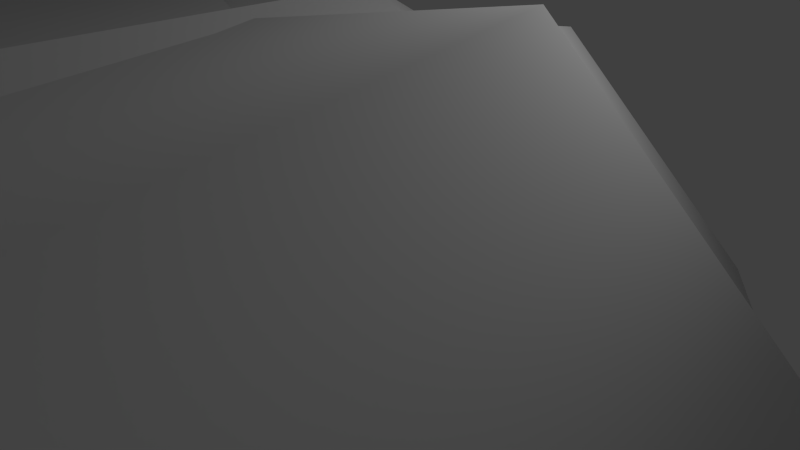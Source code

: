 # Source: bodyparts.blend  (saved by Blender 2.55.0; exported with 4.5.12 LTS)
import bpy
from mathutils import Matrix  # noqa: F401  (used for matrix-valued properties, if any)

bpy.ops.wm.read_factory_settings(use_empty=True)
scene = bpy.context.scene
scene.name = 'Scene'

# ---- collections
col_collection_1 = bpy.data.collections.new('Collection 1'); scene.collection.children.link(col_collection_1)

# ---- materials (node trees are filled in below, after node groups)
mat_none_texture_armor_pn = bpy.data.materials.new('None_texture_armor.pn')
mat_none_texture_armor_pn.alpha_threshold = 0.0
mat_none_texture_armor_pn.use_transparent_shadow = False
mat_none_texture_armor_pn.roughness = 0.5
mat_none_texture_armor_pn.line_color = (0.0, 0.0, 0.0, 1.0)
mat_skin_maleskin_png_004 = bpy.data.materials.new('Skin_maleSkin.png.004')
mat_skin_maleskin_png_004.alpha_threshold = 0.0
mat_skin_maleskin_png_004.use_transparent_shadow = False
mat_skin_maleskin_png_004.roughness = 0.5
mat_skin_maleskin_png_004.line_color = (0.0, 0.0, 0.0, 1.0)
mat_skin_maleskin_png_003 = bpy.data.materials.new('Skin_maleSkin.png.003')
mat_skin_maleskin_png_003.alpha_threshold = 0.0
mat_skin_maleskin_png_003.use_transparent_shadow = False
mat_skin_maleskin_png_003.roughness = 0.5
mat_skin_maleskin_png_003.line_color = (0.0, 0.0, 0.0, 1.0)
mat_none_maleskin_png_008 = bpy.data.materials.new('None_maleSkin.png.008')
mat_none_maleskin_png_008.alpha_threshold = 0.0
mat_none_maleskin_png_008.use_transparent_shadow = False
mat_none_maleskin_png_008.roughness = 0.5
mat_none_maleskin_png_008.line_color = (0.0, 0.0, 0.0, 1.0)
mat_none_maleskin_png_007 = bpy.data.materials.new('None_maleSkin.png.007')
mat_none_maleskin_png_007.alpha_threshold = 0.0
mat_none_maleskin_png_007.use_transparent_shadow = False
mat_none_maleskin_png_007.roughness = 0.5
mat_none_maleskin_png_007.line_color = (0.0, 0.0, 0.0, 1.0)
mat_none_maleskin_png_006 = bpy.data.materials.new('None_maleSkin.png.006')
mat_none_maleskin_png_006.alpha_threshold = 0.0
mat_none_maleskin_png_006.use_transparent_shadow = False
mat_none_maleskin_png_006.roughness = 0.5
mat_none_maleskin_png_006.line_color = (0.0, 0.0, 0.0, 1.0)
mat_none_maleskin_png_005 = bpy.data.materials.new('None_maleSkin.png.005')
mat_none_maleskin_png_005.alpha_threshold = 0.0
mat_none_maleskin_png_005.use_transparent_shadow = False
mat_none_maleskin_png_005.roughness = 0.5
mat_none_maleskin_png_005.line_color = (0.0, 0.0, 0.0, 1.0)
mat_none_maleskin_png_004 = bpy.data.materials.new('None_maleSkin.png.004')
mat_none_maleskin_png_004.alpha_threshold = 0.0
mat_none_maleskin_png_004.use_transparent_shadow = False
mat_none_maleskin_png_004.roughness = 0.5
mat_none_maleskin_png_004.line_color = (0.0, 0.0, 0.0, 1.0)
mat_none_maleskin_png_003 = bpy.data.materials.new('None_maleSkin.png.003')
mat_none_maleskin_png_003.alpha_threshold = 0.0
mat_none_maleskin_png_003.use_transparent_shadow = False
mat_none_maleskin_png_003.roughness = 0.5
mat_none_maleskin_png_003.line_color = (0.0, 0.0, 0.0, 1.0)
mat_none_maleskin_png_002 = bpy.data.materials.new('None_maleSkin.png.002')
mat_none_maleskin_png_002.alpha_threshold = 0.0
mat_none_maleskin_png_002.use_transparent_shadow = False
mat_none_maleskin_png_002.roughness = 0.5
mat_none_maleskin_png_002.line_color = (0.0, 0.0, 0.0, 1.0)
mat_none_maleskin_png_010 = bpy.data.materials.new('None_maleSkin.png.010')
mat_none_maleskin_png_010.alpha_threshold = 0.0
mat_none_maleskin_png_010.use_transparent_shadow = False
mat_none_maleskin_png_010.roughness = 0.5
mat_none_maleskin_png_010.line_color = (0.0, 0.0, 0.0, 1.0)

# ---- material node trees

# ---- world
world_world = bpy.data.worlds.new('World'); scene.world = world_world
world_world.color = (0.05088, 0.05088, 0.05088)
world_world.use_sun_shadow = False
world_world.sun_shadow_jitter_overblur = 0.0
world_world.cycles.sampling_method = 'MANUAL'
world_world.cycles.sample_map_resolution = 256

# ---- cameras
cam_camera = bpy.data.cameras.new('Camera')
cam_camera.clip_end = 100.0
cam_camera.lens = 35.0
cam_camera.ortho_scale = 7.314
cam_camera.dof.focus_distance = 0.0
cam_camera.dof.aperture_fstop = 128.0

# ---- lights
light_lamp = bpy.data.lights.new('Lamp', 'POINT')
light_lamp.transmission_factor = 0.0
light_lamp.cutoff_distance = 30.0
light_lamp.energy = 100.0
light_lamp.shadow_buffer_clip_start = 1.001
light_lamp.shadow_soft_size = 1.0
light_lamp.shadow_maximum_resolution = 0.006
light_lamp.use_absolute_resolution = True
light_lamp.cycles.use_multiple_importance_sampling = False

# ---- meshes
me_mesh_011_torso_001 = bpy.data.meshes.new('Mesh.011_Torso.001')
me_mesh_011_torso_001.from_pydata([(7.539, -14.81, -2.327), (5.401, -11.55, -6.843), (5.077, -10.21, -6.406), (-5.077, -10.21, -6.406), (-5.401, -11.55, -6.843), (-7.539, -14.81, -2.327), (7.155, -20.07, -1.399), (2.754, -21.32, -1.849), (5.42, -18.47, -3.477), (-5.42, -18.47, -3.477), (-2.754, -21.32, -1.849), (-7.155, -20.07, -1.399), (4.314, -20.71, 2.871), (8.461, -19.37, 2.45), (8.719, -15.8, 4.487), (-8.719, -15.8, 4.487), (-8.461, -19.37, 2.45), (-4.314, -20.71, 2.871), (8.318, -17.69, -2.33), (10.04, -19.34, -0.6102), (-10.04, -19.34, -0.6102), (-8.318, -17.69, -2.33), (0.0, -17.64, 4.617), (3.866, -8.611, 3.166), (-3.866, -8.611, 3.166), (0.0, -8.602, 3.202), (9.434, -14.05, -1.414), (-9.434, -14.05, -1.414), (0.0, -22.88, 1.083), (4.651, -8.249, -6.207), (6.699, -5.011, -1.012), (-6.699, -5.011, -1.012), (-4.651, -8.249, -6.207), (0.0, -16.6, -5.397), (0.0, -19.62, -3.764), (0.0, -10.99, -7.239), (0.0, -10.24, -7.032), (0.0, -8.532, -6.59), (3.699, 1.024, -3.032), (-3.699, 1.024, -3.032), (0.0, 1.389, -4.634), (6.725, 0.3036, -0.2316), (-6.725, 0.3036, -0.2316), (3.295, -0.8659, 4.034), (-3.295, -0.8659, 4.034), (0.0, -1.873, 3.59), (-11.04, -17.02, 0.6432), (11.04, -17.02, 0.6432), (6.16, -12.87, 0.005768), (7.533, -11.99, 0.2236), (-7.533, -11.99, 0.2236), (-6.16, -12.87, 0.005769)], [], [(0, 1, 2), (3, 4, 5), (6, 7, 8), (9, 10, 11), (0, 8, 1), (4, 9, 5), (12, 13, 14), (15, 16, 17), (18, 19, 6), (11, 20, 21), (22, 14, 23), (24, 15, 22), (23, 25, 22), (22, 25, 24), (12, 14, 22), (22, 15, 17), (6, 8, 18), (21, 9, 11), (18, 0, 26), (5, 21, 27), (8, 0, 18), (5, 9, 21), (12, 6, 13), (16, 11, 17), (6, 19, 13), (16, 20, 11), (12, 28, 7), (10, 28, 17), (12, 7, 6), (11, 10, 17), (2, 29, 30), (31, 32, 3), (8, 7, 33), (33, 10, 9), (7, 34, 33), (33, 34, 10), (1, 8, 33), (33, 9, 4), (1, 33, 35), (35, 33, 4), (2, 1, 35), (35, 4, 3), (2, 35, 36), (36, 35, 3), (29, 2, 36), (36, 3, 32), (29, 36, 37), (37, 36, 32), (38, 29, 37), (37, 32, 39), (38, 37, 40), (40, 37, 39), (41, 30, 29), (32, 31, 42), (41, 29, 38), (39, 32, 42), (43, 23, 41), (42, 24, 44), (23, 30, 41), (42, 31, 24), (45, 25, 23), (25, 45, 24), (43, 45, 23), (24, 45, 44), (22, 28, 12), (17, 28, 22), (46, 20, 16), (19, 47, 13), (18, 26, 47), (47, 19, 18), (21, 20, 46), (46, 27, 21), (14, 13, 47), (46, 16, 15), (0, 48, 26), (2, 30, 49), (49, 0, 2), (14, 49, 23), (49, 30, 23), (50, 31, 3), (3, 5, 50), (15, 24, 50), (24, 31, 50), (5, 27, 51), (5, 15, 50), (5, 51, 15), (0, 49, 14), (0, 14, 48)])
me_mesh_011_torso_001.polygons.foreach_set('use_smooth', [True] * 88)
_uv = me_mesh_011_torso_001.uv_layers.new(name='UVTex')
_uv.uv.foreach_set('vector', [0.1848, 0.8052, 0.1659, 0.79, 0.1661, 0.7757, 0.08005, 0.7757, 0.08031, 0.79, 0.0614, 0.8052, 0.1535, 0.8414, 0.1347, 0.8385, 0.1478, 0.8245, 0.09841, 0.8245, 0.1115, 0.8385, 0.0927, 0.8414, 0.1848, 0.8052, 0.1478, 0.8245, 0.1659, 0.79, 0.08031, 0.79, 0.09841, 0.8245, 0.0614, 0.8052, 0.2317, 0.8295, 0.2193, 0.8319, 0.2008, 0.8125, 0.04664, 0.8128, 0.02844, 0.8319, 0.01636, 0.8299, 0.1617, 0.8285, 0.1656, 0.8443, 0.1535, 0.8414, 0.0927, 0.8414, 0.08059, 0.8443, 0.08446, 0.8285, 0.2404, 0.7927, 0.2013, 0.8128, 0.2192, 0.7656, 0.027, 0.7656, 0.04664, 0.8128, 0.005752, 0.7927, 0.2192, 0.7656, 0.2402, 0.7609, 0.2404, 0.7927, 0.005752, 0.7927, 0.005974, 0.7609, 0.027, 0.7656, 0.2316, 0.8299, 0.2013, 0.8128, 0.2404, 0.7927, 0.005752, 0.7927, 0.04664, 0.8128, 0.01636, 0.8299, 0.1535, 0.8414, 0.1478, 0.8245, 0.1617, 0.8285, 0.08446, 0.8285, 0.09841, 0.8245, 0.0927, 0.8414, 0.1617, 0.8285, 0.1848, 0.8052, 0.1797, 0.8194, 0.0614, 0.8052, 0.08446, 0.8285, 0.06648, 0.8194, 0.1478, 0.8245, 0.1848, 0.8052, 0.1617, 0.8285, 0.0614, 0.8052, 0.09841, 0.8245, 0.08446, 0.8285, 0.2317, 0.8295, 0.2227, 0.8414, 0.2193, 0.8319, 0.02844, 0.8319, 0.02361, 0.8414, 0.01636, 0.8299, 0.2227, 0.8414, 0.2118, 0.8443, 0.2193, 0.8319, 0.02844, 0.8319, 0.0342, 0.8443, 0.02361, 0.8414, 0.2317, 0.8295, 0.2403, 0.8321, 0.2337, 0.8385, 0.01282, 0.8385, 0.006478, 0.8322, 0.01636, 0.8299, 0.2317, 0.8295, 0.2337, 0.8385, 0.2227, 0.8414, 0.02361, 0.8414, 0.01282, 0.8385, 0.01636, 0.8299, 0.1661, 0.7757, 0.1645, 0.7553, 0.1904, 0.7537, 0.05493, 0.7534, 0.08167, 0.7553, 0.08005, 0.7757, 0.1478, 0.8245, 0.1347, 0.8385, 0.1231, 0.8097, 0.1231, 0.8097, 0.1115, 0.8385, 0.09841, 0.8245, 0.1347, 0.8385, 0.1231, 0.8287, 0.1231, 0.8097, 0.1231, 0.8097, 0.1231, 0.8287, 0.1115, 0.8385, 0.1659, 0.79, 0.1478, 0.8245, 0.1231, 0.8097, 0.1231, 0.8097, 0.09841, 0.8245, 0.08031, 0.79, 0.1659, 0.79, 0.1231, 0.8097, 0.1231, 0.7828, 0.1231, 0.7828, 0.1231, 0.8097, 0.08031, 0.79, 0.1661, 0.7757, 0.1659, 0.79, 0.1231, 0.7828, 0.1231, 0.7828, 0.08031, 0.79, 0.08005, 0.7757, 0.1661, 0.7757, 0.1231, 0.7828, 0.1231, 0.7752, 0.1231, 0.7752, 0.1231, 0.7828, 0.08005, 0.7757, 0.1645, 0.7553, 0.1661, 0.7757, 0.1231, 0.7752, 0.1231, 0.7752, 0.08005, 0.7757, 0.08167, 0.7553, 0.1645, 0.7553, 0.1231, 0.7752, 0.1231, 0.7576, 0.1231, 0.7576, 0.1231, 0.7752, 0.08167, 0.7553, 0.1508, 0.7075, 0.1645, 0.7553, 0.1231, 0.7576, 0.1231, 0.7576, 0.08167, 0.7553, 0.0954, 0.7075, 0.1508, 0.7075, 0.1231, 0.7576, 0.1231, 0.7075, 0.1231, 0.7075, 0.1231, 0.7576, 0.0954, 0.7075, 0.1904, 0.7075, 0.1904, 0.7537, 0.1645, 0.7553, 0.08167, 0.7553, 0.05493, 0.7534, 0.05493, 0.7072, 0.1904, 0.7075, 0.1645, 0.7553, 0.1508, 0.7075, 0.0954, 0.7075, 0.08167, 0.7553, 0.05493, 0.7072, 0.2147, 0.7075, 0.2192, 0.7656, 0.1904, 0.7075, 0.05493, 0.7072, 0.027, 0.7656, 0.03148, 0.7075, 0.2192, 0.7656, 0.1904, 0.7537, 0.1904, 0.7075, 0.05493, 0.7072, 0.05493, 0.7534, 0.027, 0.7656, 0.2399, 0.7075, 0.2402, 0.7609, 0.2192, 0.7656, 0.005974, 0.7609, 0.00625, 0.7075, 0.027, 0.7656, 0.2147, 0.7075, 0.2399, 0.7075, 0.2192, 0.7656, 0.027, 0.7656, 0.00625, 0.7075, 0.03148, 0.7075, 0.2404, 0.7927, 0.2397, 0.8322, 0.2316, 0.8299, 0.01636, 0.8299, 0.006478, 0.8322, 0.005752, 0.7927, 0.04391, 0.8309, 0.0342, 0.8443, 0.02844, 0.8319, 0.2118, 0.8443, 0.2018, 0.8309, 0.2193, 0.8319, 0.1617, 0.8285, 0.1797, 0.8194, 0.1779, 0.8309, 0.1779, 0.8309, 0.1656, 0.8443, 0.1617, 0.8285, 0.08446, 0.8285, 0.08059, 0.8443, 0.0683, 0.8309, 0.0683, 0.8309, 0.06648, 0.8194, 0.08446, 0.8285, 0.2008, 0.8125, 0.2193, 0.8319, 0.2018, 0.8309, 0.04391, 0.8309, 0.02844, 0.8319, 0.04664, 0.8128, 0.1848, 0.8052, 0.1918, 0.8209, 0.1797, 0.8194, 0.1661, 0.7757, 0.1904, 0.7537, 0.1904, 0.7771, 0.1904, 0.7771, 0.1848, 0.8052, 0.1661, 0.7757, 0.2013, 0.8128, 0.1904, 0.7771, 0.2192, 0.7656, 0.1904, 0.7771, 0.1904, 0.7537, 0.2192, 0.7656, 0.05493, 0.7768, 0.05493, 0.7534, 0.08005, 0.7757, 0.08005, 0.7757, 0.0614, 0.8052, 0.05493, 0.7768, 0.04664, 0.8128, 0.027, 0.7656, 0.05493, 0.7768, 0.027, 0.7656, 0.05493, 0.7534, 0.05493, 0.7768, 0.0614, 0.8052, 0.06648, 0.8194, 0.05622, 0.8209, 0.0614, 0.8052, 0.04664, 0.8128, 0.05493, 0.7768, 0.0614, 0.8052, 0.05622, 0.8209, 0.04664, 0.8128, 0.1848, 0.8052, 0.1904, 0.7771, 0.2013, 0.8128, 0.1848, 0.8052, 0.2013, 0.8128, 0.1918, 0.8209])
me_mesh_011_torso_001.materials.append(mat_none_texture_armor_pn)
me_mesh_011_torso_001.use_remesh_preserve_volume = False
me_mesh_011_torso_001.use_remesh_preserve_attributes = False
me_mesh_011_torso_001.use_mirror_vertex_groups = False
me_mesh_011_torso_001.update()
me_male_hair = bpy.data.meshes.new('male_hair')
me_male_hair.from_pydata([(-2.198, -11.68, -6.505), (-2.645, -11.47, -4.994), (-3.556, -9.445, -4.612), (3.3, -9.445, -4.612), (2.389, -11.47, -4.994), (1.943, -11.68, -6.505), (-3.652, -6.931, -2.277), (-3.514, -8.412, -0.1188), (-2.693, -3.968, -0.7404), (2.438, -3.968, -0.7404), (3.258, -8.412, -0.1188), (3.397, -6.931, -2.277), (-3.2, -4.575, -2.126), (2.945, -4.575, -2.126), (-3.846, -9.07, -2.516), (3.59, -9.07, -2.516), (-3.574, -7.316, -3.243), (3.319, -7.316, -3.243), (-0.1276, -11.09, -7.735), (-0.1276, -12.92, -6.931), (-1.793, -9.572, -6.466), (-0.1276, -9.572, -7.118), (1.537, -9.572, -6.466), (-3.357, -7.34, -4.349), (3.102, -7.34, -4.349), (-3.382, -5.538, -3.373), (3.126, -5.538, -3.373), (-3.215, -5.578, -4.329), (2.96, -5.578, -4.329), (-2.085, -7.936, 1.683), (-0.1276, -6.952, 2.256), (-1.65, -3.882, 0.3039), (1.394, -3.882, 0.3039), (1.83, -7.936, 1.683), (-0.1276, -3.87, 1.438), (-0.1276, -10.32, 1.994), (-2.351, -9.897, 1.512), (2.095, -9.897, 1.512), (-0.1276, -12.15, -5.175), (-0.1276, -12.43, -2.661), (-3.021, -11.29, -2.638), (2.765, -11.29, -2.638), (-2.735, -7.928, -6.045), (-2.587, -9.115, -6.005), (2.332, -9.115, -6.005), (2.48, -7.928, -6.045), (-2.878, -11.06, -0.5312), (2.623, -11.06, -0.5312), (-0.1276, -12.18, -0.1401)], [], [(0, 1, 2), (3, 4, 5), (6, 7, 8), (9, 10, 11), (12, 6, 8), (9, 11, 13), (6, 14, 7), (10, 15, 11), (14, 6, 16), (17, 11, 15), (19, 0, 18), (5, 19, 18), (20, 21, 18), (18, 21, 22), (18, 0, 20), (22, 5, 18), (14, 16, 2), (3, 17, 15), (16, 23, 2), (3, 24, 17), (23, 16, 25), (26, 17, 24), (23, 25, 27), (28, 26, 24), (29, 30, 31), (32, 30, 33), (30, 34, 31), (34, 30, 32), (35, 30, 29), (33, 30, 35), (35, 29, 36), (37, 33, 35), (38, 39, 40), (41, 39, 38), (38, 40, 1), (4, 41, 38), (0, 18, 38), (38, 18, 5), (0, 38, 1), (4, 38, 5), (8, 7, 29), (33, 10, 9), (8, 29, 31), (32, 33, 9), (42, 43, 2), (3, 44, 45), (42, 2, 23), (24, 3, 45), (40, 39, 46), (47, 39, 41), (39, 48, 46), (47, 48, 39), (46, 48, 36), (37, 48, 47), (48, 35, 36), (37, 35, 48), (7, 46, 36), (37, 47, 10), (7, 36, 29), (33, 37, 10), (14, 40, 46), (47, 41, 15), (14, 46, 7), (10, 47, 15), (2, 1, 40), (41, 4, 3), (2, 40, 14), (15, 41, 3), (20, 0, 43), (5, 22, 44), (0, 2, 43), (44, 3, 5)])
me_male_hair.polygons.foreach_set('use_smooth', [True] * 72)
_uv = me_male_hair.uv_layers.new(name='UVTex')
_uv.uv.foreach_set('vector', [0.8571, 0.3829, 0.761, 0.3664, 0.7353, 0.2602, 0.7353, 0.7465, 0.761, 0.6402, 0.8571, 0.6237, 0.5915, 0.1376, 0.4538, 0.2061, 0.3942, 0.01081, 0.3942, 0.9959, 0.4538, 0.8006, 0.5915, 0.8691, 0.5822, 0.02267, 0.5915, 0.1376, 0.3942, 0.01081, 0.3942, 0.9959, 0.5915, 0.8691, 0.5822, 0.984, 0.5915, 0.1376, 0.6062, 0.2419, 0.4538, 0.2061, 0.4538, 0.8006, 0.6062, 0.7648, 0.5915, 0.8691, 0.6062, 0.2419, 0.5915, 0.1376, 0.651, 0.1564, 0.651, 0.8503, 0.5915, 0.8691, 0.6062, 0.7648, 0.9793, 0.4288, 0.8571, 0.3829, 0.9792, 0.3404, 0.8571, 0.6237, 0.9793, 0.5779, 0.9792, 0.6663, 0.8776, 0.2668, 0.9792, 0.2846, 0.9792, 0.3404, 0.9792, 0.6663, 0.9792, 0.7221, 0.8776, 0.7399, 0.9792, 0.3404, 0.8571, 0.3829, 0.8776, 0.2668, 0.8776, 0.7399, 0.8571, 0.6237, 0.9792, 0.6663, 0.6062, 0.2419, 0.651, 0.1564, 0.7353, 0.2602, 0.7353, 0.7465, 0.651, 0.8503, 0.6062, 0.7648, 0.651, 0.1564, 0.719, 0.1575, 0.7353, 0.2602, 0.7353, 0.7465, 0.719, 0.8491, 0.651, 0.8503, 0.719, 0.1575, 0.651, 0.1564, 0.6589, 0.06965, 0.6589, 0.937, 0.651, 0.8503, 0.719, 0.8491, 0.719, 0.1575, 0.6589, 0.06965, 0.7178, 0.07158, 0.7178, 0.9351, 0.6589, 0.937, 0.719, 0.8491, 0.2871, 0.241, 0.1142, 0.2577, 0.1959, 0.07096, 0.1959, 0.9357, 0.1142, 0.749, 0.2871, 0.7657, 0.1142, 0.2577, 0.03087, 0.1347, 0.1959, 0.07096, 0.03087, 0.872, 0.1142, 0.749, 0.1959, 0.9357, 0.2054, 0.3923, 0.1142, 0.2577, 0.2871, 0.241, 0.2871, 0.7657, 0.1142, 0.749, 0.2054, 0.6144, 0.2054, 0.3923, 0.2871, 0.241, 0.3379, 0.3407, 0.3379, 0.666, 0.2871, 0.7657, 0.2054, 0.6144, 0.775, 0.5033, 0.6109, 0.5033, 0.6115, 0.3522, 0.6115, 0.6545, 0.6109, 0.5033, 0.775, 0.5033, 0.775, 0.5033, 0.6115, 0.3522, 0.761, 0.3664, 0.761, 0.6402, 0.6115, 0.6545, 0.775, 0.5033, 0.8571, 0.3829, 0.9422, 0.5033, 0.775, 0.5033, 0.775, 0.5033, 0.9422, 0.5033, 0.8571, 0.6237, 0.8571, 0.3829, 0.775, 0.5033, 0.761, 0.3664, 0.761, 0.6402, 0.775, 0.5033, 0.8571, 0.6237, 0.3942, 0.01081, 0.4538, 0.2061, 0.2871, 0.241, 0.2871, 0.7657, 0.4538, 0.8006, 0.3942, 0.9959, 0.3942, 0.01081, 0.2871, 0.241, 0.1959, 0.07096, 0.1959, 0.9357, 0.2871, 0.7657, 0.3942, 0.9959, 0.8235, 0.1862, 0.825, 0.2444, 0.7353, 0.2602, 0.7353, 0.7465, 0.825, 0.7623, 0.8235, 0.8205, 0.8235, 0.1862, 0.7353, 0.2602, 0.719, 0.1575, 0.719, 0.8491, 0.7353, 0.7465, 0.8235, 0.8205, 0.6115, 0.3522, 0.6109, 0.5033, 0.4779, 0.3502, 0.4779, 0.6565, 0.6109, 0.5033, 0.6115, 0.6545, 0.6109, 0.5033, 0.3768, 0.5033, 0.4779, 0.3502, 0.4779, 0.6565, 0.3768, 0.5033, 0.6109, 0.5033, 0.4779, 0.3502, 0.3768, 0.5033, 0.3379, 0.3407, 0.3379, 0.666, 0.3768, 0.5033, 0.4779, 0.6565, 0.3768, 0.5033, 0.2054, 0.3923, 0.3379, 0.3407, 0.3379, 0.666, 0.2054, 0.6144, 0.3768, 0.5033, 0.4538, 0.2061, 0.4779, 0.3502, 0.3379, 0.3407, 0.3379, 0.666, 0.4779, 0.6565, 0.4538, 0.8006, 0.4538, 0.2061, 0.3379, 0.3407, 0.2871, 0.241, 0.2871, 0.7657, 0.3379, 0.666, 0.4538, 0.8006, 0.6062, 0.2419, 0.6115, 0.3522, 0.4779, 0.3502, 0.4779, 0.6565, 0.6115, 0.6545, 0.6062, 0.7648, 0.6062, 0.2419, 0.4779, 0.3502, 0.4538, 0.2061, 0.4538, 0.8006, 0.4779, 0.6565, 0.6062, 0.7648, 0.7353, 0.2602, 0.761, 0.3664, 0.6115, 0.3522, 0.6115, 0.6545, 0.761, 0.6402, 0.7353, 0.7465, 0.7353, 0.2602, 0.6115, 0.3522, 0.6062, 0.2419, 0.6062, 0.7648, 0.6115, 0.6545, 0.7353, 0.7465, 0.8776, 0.2668, 0.8571, 0.3829, 0.825, 0.2444, 0.8571, 0.6237, 0.8776, 0.7399, 0.825, 0.7623, 0.8571, 0.3829, 0.7353, 0.2602, 0.825, 0.2444, 0.825, 0.7623, 0.7353, 0.7465, 0.8571, 0.6237])
me_male_hair.use_remesh_preserve_volume = False
me_male_hair.use_remesh_preserve_attributes = False
me_male_hair.use_mirror_vertex_groups = False
me_male_hair.update()
me_mesh_head = bpy.data.meshes.new('Mesh_Head')
me_mesh_head.from_pydata([(-0.08954, -9.938, -7.123), (2.407, -10.55, -4.386), (-0.08954, -11.58, -4.172), (-2.586, -10.55, -4.386), (1.88, -11.19, -1.454), (-2.059, -11.19, -1.454), (-0.08954, -11.49, -0.2657), (-0.08954, -6.308, -7.786), (-0.08954, -4.719, -8.732), (0.8825, -4.722, -7.582), (-1.062, -4.722, -7.582), (-0.08954, -4.185, -7.483), (-0.08954, -1.453, -4.244), (0.8161, -0.8987, -6.695), (-0.08954, -0.834, -6.908), (-0.9952, -0.8987, -6.695), (2.272, -9.384, -6.071), (3.341, -8.782, -2.255), (-3.52, -8.782, -2.255), (-2.451, -9.384, -6.071), (-0.08954, -6.989, -7.959), (2.6, -5.326, -6.64), (-2.779, -5.326, -6.64), (2.701, -6.311, -6.117), (-2.88, -6.311, -6.117), (2.414, -0.5518, -1.278), (-0.08954, -1.352, 1.649), (-0.08954, -4.599, 1.052), (-2.593, -0.5518, -1.278), (2.329, -3.27, -1.871), (-2.508, -3.27, -1.871), (-0.08954, 0.6219, -3.338), (2.176, -6.923, -7.139), (-2.355, -6.923, -7.139), (3.426, -6.282, -2.503), (-3.605, -6.282, -2.503), (-0.08954, -7.028, 1.961), (-0.08954, -9.345, 1.742), (4.022, -7.256, -1.605), (2.559, -5.948, -2.718), (3.34, -7.034, -3.428), (-3.519, -7.034, -3.428), (-2.738, -5.948, -2.718), (-4.201, -7.256, -1.605), (3.079, -4.568, -3.478), (-3.258, -4.568, -3.478), (3.479, -4.312, -2.304), (-3.658, -4.312, -2.304), (2.511, -6.347, 0.02647), (-2.69, -6.347, 0.02647), (2.468, -9.064, 0.5987), (-2.647, -9.064, 0.5987), (-2.513, -2.424, -3.792), (2.334, -2.424, -3.792), (-0.08954, 2.029, -1.061)], [], [(0, 1, 2), (3, 0, 2), (1, 4, 2), (2, 5, 3), (4, 6, 2), (2, 6, 5), (7, 8, 9), (10, 8, 7), (9, 8, 11), (11, 8, 10), (12, 13, 14), (14, 15, 12), (11, 14, 9), (10, 14, 11), (14, 13, 9), (10, 15, 14), (16, 17, 1), (3, 18, 19), (17, 4, 1), (3, 5, 18), (16, 0, 20), (0, 19, 20), (9, 21, 7), (7, 22, 10), (21, 23, 7), (7, 24, 22), (25, 26, 27), (27, 26, 28), (25, 27, 29), (30, 27, 28), (31, 25, 29), (30, 28, 31), (31, 29, 12), (12, 30, 31), (16, 32, 23), (24, 33, 19), (32, 7, 23), (24, 7, 33), (7, 32, 20), (20, 33, 7), (32, 16, 20), (20, 19, 33), (34, 23, 21), (22, 24, 35), (29, 27, 36), (36, 27, 30), (37, 6, 4), (5, 6, 37), (23, 34, 17), (18, 35, 24), (17, 16, 23), (24, 19, 18), (0, 16, 1), (19, 0, 3), (38, 39, 40), (41, 42, 43), (40, 39, 44), (45, 42, 41), (44, 39, 46), (47, 42, 45), (46, 39, 38), (43, 42, 47), (36, 48, 29), (30, 49, 36), (48, 34, 29), (30, 35, 49), (17, 50, 4), (5, 51, 18), (50, 37, 4), (5, 37, 51), (37, 50, 48), (49, 51, 37), (37, 48, 36), (36, 49, 37), (34, 48, 17), (18, 49, 35), (48, 50, 17), (18, 51, 49), (40, 46, 38), (43, 47, 41), (40, 44, 46), (47, 45, 41), (15, 52, 12), (52, 30, 12), (29, 53, 12), (53, 13, 12), (34, 21, 53), (53, 29, 34), (35, 30, 52), (52, 22, 35), (13, 53, 21), (21, 9, 13), (22, 52, 15), (15, 10, 22), (31, 28, 54), (26, 25, 54), (25, 31, 54), (28, 26, 54)])
me_mesh_head.polygons.foreach_set('use_smooth', [True] * 98)
_uv = me_mesh_head.uv_layers.new(name='UVTex')
_uv.uv.foreach_set('vector', [0.5008, 0.5024, 0.4814, 0.3859, 0.5223, 0.35, 0.4814, 0.6189, 0.5008, 0.5024, 0.5223, 0.6548, 0.4814, 0.3859, 0.484, 0.307, 0.5223, 0.35, 0.5223, 0.6548, 0.484, 0.6977, 0.4814, 0.6189, 0.484, 0.307, 0.508, 0.2696, 0.5223, 0.35, 0.5223, 0.6548, 0.508, 0.7352, 0.484, 0.6977, 0.39, 0.5024, 0.3415, 0.5024, 0.3416, 0.4727, 0.3416, 0.532, 0.3415, 0.5024, 0.39, 0.5024, 0.3416, 0.4727, 0.3415, 0.5024, 0.3252, 0.5024, 0.3252, 0.5024, 0.3415, 0.5024, 0.3416, 0.532, 0.1984, 0.4733, 0.2249, 0.4747, 0.2229, 0.5024, 0.2229, 0.5024, 0.2249, 0.53, 0.1984, 0.5315, 0.3252, 0.5024, 0.2229, 0.5024, 0.3416, 0.4727, 0.3416, 0.532, 0.2229, 0.5024, 0.3252, 0.5024, 0.2229, 0.5024, 0.2249, 0.4747, 0.3416, 0.4727, 0.3416, 0.532, 0.2249, 0.53, 0.2229, 0.5024, 0.4839, 0.4303, 0.4311, 0.3238, 0.4814, 0.3859, 0.4814, 0.6189, 0.4311, 0.6809, 0.4839, 0.5744, 0.4311, 0.3238, 0.484, 0.307, 0.4814, 0.3859, 0.4814, 0.6189, 0.484, 0.6977, 0.4311, 0.6809, 0.4839, 0.4303, 0.5008, 0.5024, 0.4108, 0.5024, 0.5008, 0.5024, 0.4839, 0.5744, 0.4108, 0.5024, 0.3416, 0.4727, 0.36, 0.4203, 0.39, 0.5024, 0.39, 0.5024, 0.36, 0.5845, 0.3416, 0.532, 0.36, 0.4203, 0.3901, 0.4172, 0.39, 0.5024, 0.39, 0.5024, 0.3901, 0.5875, 0.36, 0.5845, 0.9148, 0.97, 0.9915, 0.9626, 0.9913, 0.9997, 0.5344, 0.9997, 0.5342, 0.9626, 0.6109, 0.97, 0.9148, 0.97, 0.9913, 0.9997, 0.922, 0.9933, 0.6037, 0.9933, 0.5344, 0.9997, 0.6109, 0.97, 0.7628, 0.944, 0.799, 0.961, 0.7987, 0.9904, 0.727, 0.9904, 0.7267, 0.961, 0.7628, 0.944, 0.7628, 0.944, 0.7987, 0.9904, 0.7629, 0.976, 0.7628, 0.976, 0.727, 0.9904, 0.7628, 0.944, 0.4839, 0.4303, 0.4088, 0.4332, 0.3901, 0.4172, 0.3901, 0.5875, 0.4088, 0.5715, 0.4839, 0.5744, 0.4088, 0.4332, 0.39, 0.5024, 0.3901, 0.4172, 0.3901, 0.5875, 0.39, 0.5024, 0.4088, 0.5715, 0.39, 0.5024, 0.4088, 0.4332, 0.4108, 0.5024, 0.4108, 0.5024, 0.4088, 0.5715, 0.39, 0.5024, 0.4088, 0.4332, 0.4839, 0.4303, 0.4108, 0.5024, 0.4108, 0.5024, 0.4839, 0.5744, 0.4088, 0.5715, 0.3639, 0.318, 0.3901, 0.4172, 0.36, 0.4203, 0.36, 0.5845, 0.3901, 0.5875, 0.3639, 0.6867, 0.2622, 0.329, 0.2877, 0.2155, 0.3542, 0.2003, 0.3542, 0.8045, 0.2877, 0.7893, 0.2622, 0.6757, 0.4474, 0.2129, 0.508, 0.2696, 0.484, 0.307, 0.484, 0.6977, 0.508, 0.7352, 0.4474, 0.7918, 0.3901, 0.4172, 0.3639, 0.318, 0.4311, 0.3238, 0.4311, 0.6809, 0.3639, 0.6867, 0.3901, 0.5875, 0.4311, 0.3238, 0.4839, 0.4303, 0.3901, 0.4172, 0.3901, 0.5875, 0.4839, 0.5744, 0.4311, 0.6809, 0.5008, 0.5024, 0.4839, 0.4303, 0.4814, 0.3859, 0.4839, 0.5744, 0.5008, 0.5024, 0.4814, 0.6189, 0.5122, 0.1736, 0.4071, 0.1864, 0.4318, 0.1638, 0.3625, 0.164, 0.3873, 0.1866, 0.2821, 0.1738, 0.4318, 0.1638, 0.4071, 0.1864, 0.4296, 0.05504, 0.3647, 0.0552, 0.3873, 0.1866, 0.3625, 0.164, 0.4296, 0.05504, 0.5042, 0.01053, 0.4814, 0.04378, 0.313, 0.04394, 0.2901, 0.01067, 0.3647, 0.0552, 0.4814, 0.04378, 0.5042, 0.01053, 0.5122, 0.1736, 0.2821, 0.1738, 0.2901, 0.01067, 0.313, 0.04394, 0.3542, 0.2003, 0.3809, 0.2525, 0.2622, 0.329, 0.2622, 0.6757, 0.3809, 0.7523, 0.3542, 0.8045, 0.3809, 0.2525, 0.3639, 0.318, 0.2622, 0.329, 0.2622, 0.6757, 0.3639, 0.6867, 0.3809, 0.7523, 0.4311, 0.3238, 0.4401, 0.2758, 0.484, 0.307, 0.484, 0.6977, 0.4401, 0.7289, 0.4311, 0.6809, 0.4401, 0.2758, 0.4474, 0.2129, 0.484, 0.307, 0.484, 0.6977, 0.4474, 0.7918, 0.4401, 0.7289, 0.4474, 0.2129, 0.4401, 0.2758, 0.3809, 0.2525, 0.3809, 0.7523, 0.4401, 0.7289, 0.4474, 0.7918, 0.4474, 0.2129, 0.3809, 0.2525, 0.3542, 0.2003, 0.3542, 0.8045, 0.3809, 0.7523, 0.4474, 0.7918, 0.3639, 0.318, 0.3809, 0.2525, 0.4311, 0.3238, 0.4311, 0.6809, 0.3809, 0.7523, 0.3639, 0.6867, 0.3809, 0.2525, 0.4401, 0.2758, 0.4311, 0.3238, 0.4311, 0.6809, 0.4401, 0.7289, 0.3809, 0.7523, 0.4318, 0.1638, 0.4814, 0.04378, 0.5122, 0.1736, 0.2821, 0.1738, 0.313, 0.04394, 0.3625, 0.164, 0.4318, 0.1638, 0.4296, 0.05504, 0.4814, 0.04378, 0.313, 0.04394, 0.3647, 0.0552, 0.3625, 0.164, 0.2249, 0.53, 0.2715, 0.587, 0.1984, 0.5315, 0.2715, 0.587, 0.2622, 0.6757, 0.1984, 0.5315, 0.2622, 0.329, 0.2715, 0.4178, 0.1984, 0.4733, 0.2715, 0.4178, 0.2249, 0.4747, 0.1984, 0.4733, 0.3639, 0.318, 0.36, 0.4203, 0.2715, 0.4178, 0.2715, 0.4178, 0.2622, 0.329, 0.3639, 0.318, 0.3639, 0.6867, 0.2622, 0.6757, 0.2715, 0.587, 0.2715, 0.587, 0.36, 0.5845, 0.3639, 0.6867, 0.2249, 0.4747, 0.2715, 0.4178, 0.36, 0.4203, 0.36, 0.4203, 0.3416, 0.4727, 0.2249, 0.4747, 0.36, 0.5845, 0.2715, 0.587, 0.2249, 0.53, 0.2249, 0.53, 0.3416, 0.532, 0.36, 0.5845, 0.727, 0.9904, 0.7267, 0.961, 0.7628, 0.944, 0.9148, 0.97, 0.9915, 0.9626, 0.9913, 0.9997, 0.7628, 0.944, 0.799, 0.961, 0.7987, 0.9904, 0.5344, 0.9997, 0.5342, 0.9626, 0.6109, 0.97])
me_mesh_head.materials.append(mat_skin_maleskin_png_004)
me_mesh_head.use_remesh_preserve_volume = False
me_mesh_head.use_remesh_preserve_attributes = False
me_mesh_head.use_mirror_vertex_groups = False
me_mesh_head.update()
me_mesh_001_torso = bpy.data.meshes.new('Mesh.001_Torso')
me_mesh_001_torso.from_pydata([(6.854, -14.84, -2.26), (4.91, -11.71, -6.312), (4.615, -10.5, -5.677), (-4.616, -10.5, -5.677), (-4.91, -11.71, -6.312), (-6.854, -14.84, -2.26), (6.504, -19.68, -1.454), (2.504, -21.21, -1.968), (4.928, -18.44, -3.392), (-4.928, -18.44, -3.392), (-2.504, -21.21, -1.968), (-6.504, -19.68, -1.454), (3.922, -20.56, 2.356), (7.692, -19.24, 2.002), (7.926, -15.72, 3.943), (-7.926, -15.72, 3.943), (-7.692, -19.24, 2.002), (-3.922, -20.56, 2.356), (7.562, -17.67, -2.327), (9.124, -19.26, -0.7927), (-9.124, -19.26, -0.7927), (-7.562, -17.67, -2.327), (0.0, -17.53, 4.02), (3.515, -8.586, 2.454), (-3.515, -8.586, 2.454), (0.0, -8.576, 2.488), (8.576, -14.08, -1.408), (-8.576, -14.08, -1.408), (0.0, -22.71, 0.6745), (4.228, -8.462, -5.657), (5.861, -5.223, -0.8391), (-5.861, -5.223, -0.8391), (-4.228, -8.462, -5.657), (0.0, -16.63, -5.104), (0.0, -19.57, -3.68), (0.0, -11.16, -6.661), (0.0, -10.54, -6.249), (0.0, -8.745, -6.013), (3.363, 0.6631, -2.55), (-3.363, 0.6631, -2.55), (0.0, 1.0, -4.005), (6.113, -0.006528, -0.007487), (-6.113, -0.006529, -0.007485), (2.995, -1.098, 3.863), (-2.995, -1.098, 3.863), (0.0, -2.09, 3.434), (-10.59, -16.97, 0.4042), (10.59, -16.97, 0.4041), (5.6, -12.91, -0.08533), (6.848, -12.04, 0.1334), (-6.848, -12.04, 0.1334), (-5.6, -12.91, -0.08532), (-0.2794, -20.97, -1.915), (-9.031, -15.24, 1.069), (-7.72, -14.45, 0.8885), (8.11, -14.89, 0.7223), (2.354, 2.547, -1.165), (4.279, 2.078, 0.6143), (2.097, 1.314, 3.324), (-4.279, 2.078, 0.6143), (-2.354, 2.547, -1.165), (0.0, 2.783, -2.184), (0.0, 0.6198, 3.024), (-2.097, 1.314, 3.324), (-1e-06, 3.145, 1.109)], [], [(0, 1, 2), (3, 4, 5), (6, 7, 8), (9, 10, 11), (0, 8, 1), (4, 9, 5), (12, 13, 14), (15, 16, 17), (18, 19, 6), (11, 20, 21), (22, 14, 23), (24, 15, 22), (23, 25, 22), (22, 25, 24), (12, 14, 22), (22, 15, 17), (6, 8, 18), (21, 9, 11), (18, 0, 26), (5, 21, 27), (8, 0, 18), (5, 9, 21), (12, 6, 13), (16, 11, 17), (6, 19, 13), (16, 20, 11), (12, 28, 7), (10, 28, 17), (12, 7, 6), (11, 10, 17), (2, 29, 30), (31, 32, 3), (8, 7, 33), (33, 10, 9), (7, 34, 33), (33, 34, 10), (1, 8, 33), (33, 9, 4), (1, 33, 35), (35, 33, 4), (2, 1, 35), (35, 4, 3), (2, 35, 36), (36, 35, 3), (29, 2, 36), (36, 3, 32), (29, 36, 37), (37, 36, 32), (38, 29, 37), (37, 32, 39), (38, 37, 40), (40, 37, 39), (41, 30, 29), (32, 31, 42), (41, 29, 38), (39, 32, 42), (43, 23, 41), (42, 24, 44), (23, 30, 41), (42, 31, 24), (45, 25, 23), (25, 45, 24), (43, 45, 23), (24, 45, 44), (22, 28, 12), (17, 28, 22), (46, 20, 16), (19, 47, 13), (18, 26, 47), (47, 19, 18), (21, 20, 46), (46, 27, 21), (14, 13, 47), (46, 16, 15), (0, 48, 26), (2, 30, 49), (49, 0, 2), (14, 49, 23), (49, 30, 23), (50, 31, 3), (3, 5, 50), (15, 24, 50), (24, 31, 50), (5, 27, 51), (5, 15, 50), (5, 51, 15), (0, 49, 14), (0, 14, 48), (7, 28, 52), (10, 34, 52), (34, 7, 52), (28, 10, 52), (27, 46, 53), (46, 15, 53), (53, 15, 54), (27, 53, 54), (15, 51, 54), (51, 27, 54), (47, 26, 55), (14, 47, 55), (26, 48, 55), (48, 14, 55), (41, 38, 56, 57), (43, 41, 57, 58), (39, 42, 59, 60), (40, 39, 60, 61), (44, 45, 62, 63), (45, 43, 58, 62), (42, 44, 63, 59), (38, 40, 61, 56), (56, 61, 64), (59, 63, 64), (62, 58, 64), (63, 62, 64), (61, 60, 64), (60, 59, 64), (58, 57, 64), (57, 56, 64)])
me_mesh_001_torso.polygons.foreach_set('use_smooth', [True] * 118)
_uv = me_mesh_001_torso.uv_layers.new(name='UVTex')
_uv.uv.foreach_set('vector', [0.8738, 0.8726, 0.8503, 0.855, 0.8451, 0.8348, 0.6806, 0.8348, 0.6753, 0.855, 0.6519, 0.8726, 0.8702, 0.9551, 0.799, 0.961, 0.834, 0.9271, 0.6916, 0.9271, 0.7267, 0.961, 0.6555, 0.9551, 0.8738, 0.8726, 0.834, 0.9271, 0.8503, 0.855, 0.6753, 0.855, 0.6916, 0.9271, 0.6519, 0.8726, 0.07579, 0.5012, 0.09062, 0.529, 0.07579, 0.5835, 0.07581, 0.4184, 0.09064, 0.4729, 0.07581, 0.5007, 0.1577, 0.532, 0.1276, 0.5371, 0.1375, 0.5023, 0.1375, 0.4996, 0.1276, 0.4648, 0.1577, 0.4698, 0.9913, 0.8823, 0.8791, 0.874, 0.943, 0.7683, 0.5827, 0.7683, 0.6466, 0.874, 0.5343, 0.8823, 0.943, 0.7683, 0.9913, 0.7681, 0.9913, 0.8823, 0.5343, 0.8823, 0.5343, 0.7681, 0.5827, 0.7683, 0.9056, 0.9283, 0.8791, 0.874, 0.9913, 0.8823, 0.5343, 0.8823, 0.6466, 0.874, 0.6201, 0.9283, 0.1375, 0.5023, 0.1719, 0.5023, 0.1577, 0.532, 0.1577, 0.4698, 0.172, 0.4996, 0.1375, 0.4996, 0.1577, 0.532, 0.1827, 0.5653, 0.1683, 0.5875, 0.1827, 0.4366, 0.1577, 0.4698, 0.1684, 0.4144, 0.1719, 0.5023, 0.1827, 0.5653, 0.1577, 0.532, 0.1827, 0.4366, 0.172, 0.4996, 0.1577, 0.4698, 0.07579, 0.5012, 0.1375, 0.5023, 0.09062, 0.529, 0.09064, 0.4729, 0.1375, 0.4996, 0.07581, 0.5007, 0.1375, 0.5023, 0.1276, 0.5371, 0.09062, 0.529, 0.09064, 0.4729, 0.1276, 0.4648, 0.1375, 0.4996, 0.9056, 0.9283, 0.9915, 0.9626, 0.9148, 0.97, 0.6109, 0.97, 0.5342, 0.9626, 0.6201, 0.9283, 0.9056, 0.9283, 0.9148, 0.97, 0.8706, 0.9549, 0.6551, 0.9549, 0.6109, 0.97, 0.6201, 0.9283, 0.8451, 0.8348, 0.8239, 0.8091, 0.8761, 0.7362, 0.6495, 0.7362, 0.7017, 0.8091, 0.6806, 0.8348, 0.834, 0.9271, 0.799, 0.961, 0.7628, 0.9127, 0.7628, 0.9127, 0.7267, 0.961, 0.6916, 0.9271, 0.799, 0.961, 0.7628, 0.944, 0.7628, 0.9127, 0.7628, 0.9127, 0.7628, 0.944, 0.7267, 0.961, 0.8503, 0.855, 0.834, 0.9271, 0.7628, 0.9127, 0.7628, 0.9127, 0.6916, 0.9271, 0.6753, 0.855, 0.8503, 0.855, 0.7628, 0.9127, 0.7628, 0.8597, 0.7628, 0.8597, 0.7628, 0.9127, 0.6753, 0.855, 0.8451, 0.8348, 0.8503, 0.855, 0.7628, 0.8597, 0.7628, 0.8597, 0.6753, 0.855, 0.6806, 0.8348, 0.8451, 0.8348, 0.7628, 0.8597, 0.7628, 0.8517, 0.7628, 0.8517, 0.7628, 0.8597, 0.6806, 0.8348, 0.8239, 0.8091, 0.8451, 0.8348, 0.7628, 0.8517, 0.7628, 0.8517, 0.6806, 0.8348, 0.7017, 0.8091, 0.8239, 0.8091, 0.7628, 0.8517, 0.7628, 0.8165, 0.7628, 0.8165, 0.7628, 0.8517, 0.7017, 0.8091, 0.8114, 0.6723, 0.8239, 0.8091, 0.7628, 0.8165, 0.7628, 0.8165, 0.7017, 0.8091, 0.7142, 0.6723, 0.8114, 0.6723, 0.7628, 0.8165, 0.7628, 0.6727, 0.7628, 0.6727, 0.7628, 0.8165, 0.7142, 0.6723, 0.8758, 0.6746, 0.8761, 0.7362, 0.8239, 0.8091, 0.7017, 0.8091, 0.6495, 0.7362, 0.6498, 0.6746, 0.8758, 0.6746, 0.8239, 0.8091, 0.8114, 0.6723, 0.7142, 0.6723, 0.7017, 0.8091, 0.6498, 0.6746, 0.9501, 0.6787, 0.943, 0.7683, 0.8758, 0.6746, 0.6498, 0.6746, 0.5827, 0.7683, 0.5755, 0.6787, 0.943, 0.7683, 0.8761, 0.7362, 0.8758, 0.6746, 0.6498, 0.6746, 0.6495, 0.7362, 0.5827, 0.7683, 0.9913, 0.6796, 0.9913, 0.7681, 0.943, 0.7683, 0.5343, 0.7681, 0.5343, 0.6796, 0.5827, 0.7683, 0.9501, 0.6787, 0.9913, 0.6796, 0.943, 0.7683, 0.5827, 0.7683, 0.5343, 0.6796, 0.5755, 0.6787, 0.9913, 0.8823, 0.9915, 0.9626, 0.9056, 0.9283, 0.6201, 0.9283, 0.5342, 0.9626, 0.5343, 0.8823, 0.1243, 0.4259, 0.1276, 0.4648, 0.09064, 0.4729, 0.1276, 0.5371, 0.1243, 0.576, 0.09062, 0.529, 0.1577, 0.532, 0.1683, 0.5875, 0.1243, 0.576, 0.1243, 0.576, 0.1276, 0.5371, 0.1577, 0.532, 0.1577, 0.4698, 0.1276, 0.4648, 0.1243, 0.4259, 0.1243, 0.4259, 0.1684, 0.4144, 0.1577, 0.4698, 0.07579, 0.5835, 0.09062, 0.529, 0.1243, 0.576, 0.1243, 0.4259, 0.09064, 0.4729, 0.07581, 0.4184, 0.1827, 0.5653, 0.2208, 0.6124, 0.1683, 0.5875, 0.8451, 0.8348, 0.8761, 0.7362, 0.8886, 0.815, 0.8886, 0.815, 0.8738, 0.8726, 0.8451, 0.8348, 0.8791, 0.874, 0.8886, 0.815, 0.943, 0.7683, 0.8886, 0.815, 0.8761, 0.7362, 0.943, 0.7683, 0.6371, 0.815, 0.6495, 0.7362, 0.6806, 0.8348, 0.6806, 0.8348, 0.6519, 0.8726, 0.6371, 0.815, 0.6466, 0.874, 0.5827, 0.7683, 0.6371, 0.815, 0.5827, 0.7683, 0.6495, 0.7362, 0.6371, 0.815, 0.1827, 0.4366, 0.1684, 0.4144, 0.2208, 0.3894, 0.6519, 0.8726, 0.6466, 0.874, 0.6371, 0.815, 0.6519, 0.8726, 0.6371, 0.815, 0.6466, 0.874, 0.8738, 0.8726, 0.8886, 0.815, 0.8791, 0.874, 0.8738, 0.8726, 0.8791, 0.874, 0.8886, 0.815, 0.9056, 0.9283, 0.9915, 0.9626, 0.9148, 0.97, 0.7628, 0.9127, 0.7628, 0.944, 0.7267, 0.961, 0.799, 0.961, 0.7628, 0.944, 0.7628, 0.9127, 0.6109, 0.97, 0.5342, 0.9626, 0.6201, 0.9283, 0.1243, 0.4259, 0.1684, 0.4144, 0.1577, 0.4698, 0.1243, 0.4259, 0.09064, 0.4729, 0.07581, 0.4184, 0.1243, 0.4259, 0.09064, 0.4729, 0.07581, 0.4184, 0.1243, 0.4259, 0.1684, 0.4144, 0.1577, 0.4698, 0.6519, 0.8726, 0.6371, 0.815, 0.6466, 0.874, 0.1827, 0.4366, 0.1684, 0.4144, 0.2208, 0.3894, 0.1577, 0.532, 0.1683, 0.5875, 0.1243, 0.576, 0.07579, 0.5835, 0.09062, 0.529, 0.1243, 0.576, 0.1827, 0.5653, 0.2208, 0.6124, 0.1683, 0.5875, 0.8738, 0.8726, 0.8791, 0.874, 0.8886, 0.815, 0.8758, 0.6746, 0.8239, 0.8091, 0.8114, 0.6723, 0.0, 1.0, 0.9501, 0.6787, 0.943, 0.7683, 0.8758, 0.6746, 0.0, 1.0, 0.7142, 0.6723, 0.7017, 0.8091, 0.6498, 0.6746, 0.0, 1.0, 0.7628, 0.6727, 0.7628, 0.8165, 0.7142, 0.6723, 0.0, 1.0, 0.5827, 0.7683, 0.5343, 0.6796, 0.5755, 0.6787, 0.0, 1.0, 0.9501, 0.6787, 0.9913, 0.6796, 0.943, 0.7683, 0.0, 1.0, 0.6498, 0.6746, 0.5827, 0.7683, 0.5755, 0.6787, 0.0, 1.0, 0.8114, 0.6723, 0.7628, 0.8165, 0.7628, 0.6727, 0.0, 1.0, 0.8114, 0.6723, 0.7628, 0.8165, 0.7628, 0.6727, 0.6498, 0.6746, 0.5827, 0.7683, 0.5755, 0.6787, 0.9501, 0.6787, 0.9913, 0.6796, 0.943, 0.7683, 0.5827, 0.7683, 0.5343, 0.6796, 0.5755, 0.6787, 0.7628, 0.6727, 0.7628, 0.8165, 0.7142, 0.6723, 0.7142, 0.6723, 0.7017, 0.8091, 0.6498, 0.6746, 0.9501, 0.6787, 0.943, 0.7683, 0.8758, 0.6746, 0.8758, 0.6746, 0.8239, 0.8091, 0.8114, 0.6723])
me_mesh_001_torso.materials.append(mat_skin_maleskin_png_003)
me_mesh_001_torso.use_remesh_preserve_volume = False
me_mesh_001_torso.use_remesh_preserve_attributes = False
me_mesh_001_torso.use_mirror_vertex_groups = False
me_mesh_001_torso.update()
me_toes = bpy.data.meshes.new('Toes')
me_toes.from_pydata([(1.857, -1.514, 1.0), (1.857, -1.514, -0.1129), (0.593, -1.696, -0.1128), (0.593, -1.696, 1.0), (-2.45, -0.6673, -0.1128), (-2.45, -0.6673, 1.0), (1.948, 0.03229, -1.0), (-2.359, 0.03229, -1.0), (-2.359, 0.03229, 1.0), (1.948, 0.03229, 1.0), (-2.359, 0.4557, 2.98e-08), (1.948, 0.4557, 2.98e-08)], [], [(0, 1, 2, 3), (3, 2, 4, 5), (2, 6, 7), (1, 6, 2), (2, 7, 4), (3, 8, 9), (5, 8, 3), (0, 3, 9), (9, 8, 10, 11), (11, 10, 7, 6), (1, 0, 11), (6, 1, 11), (11, 0, 9), (10, 5, 4), (8, 5, 10), (10, 4, 7)])
_uv = me_toes.uv_layers.new(name='UVTex')
_uv.uv.foreach_set('vector', [0.7043, 0.02226, 0.7122, 0.007584, 0.6889, 0.00322, 0.6857, 0.01558, 0.6857, 0.01558, 0.6889, 0.00322, 0.6586, 0.007707, 0.6603, 0.02218, 0.7282, 0.002596, 0.7376, 0.01888, 0.7553, 0.01732, 0.7122, 0.007584, 0.7376, 0.01888, 0.7282, 0.002596, 0.7282, 0.002596, 0.7553, 0.01732, 0.7611, 0.005998, 0.6857, 0.01558, 0.6735, 0.02493, 0.695, 0.02664, 0.6603, 0.02218, 0.6735, 0.02493, 0.6857, 0.01558, 0.7043, 0.02226, 0.6857, 0.01558, 0.695, 0.02664, 0.695, 0.02664, 0.6735, 0.02493, 0.6756, 0.02814, 0.7086, 0.02378, 0.7372, 0.02405, 0.7587, 0.02814, 0.7553, 0.01732, 0.7376, 0.01888, 0.7122, 0.007584, 0.7043, 0.02226, 0.7086, 0.02378, 0.7376, 0.01888, 0.7122, 0.007584, 0.7086, 0.02378, 0.7086, 0.02378, 0.7043, 0.02226, 0.695, 0.02664, 0.6671, 0.02814, 0.6603, 0.02218, 0.647, 0.02921, 0.6735, 0.02493, 0.6603, 0.02218, 0.6671, 0.02814, 0.7587, 0.02814, 0.7611, 0.005998, 0.7553, 0.01732])
me_toes.materials.append(mat_none_maleskin_png_008)
me_toes.use_remesh_preserve_volume = False
me_toes.use_remesh_preserve_attributes = False
me_toes.use_mirror_vertex_groups = False
me_toes.update()
me_foot = bpy.data.meshes.new('Foot')
me_foot.from_pydata([(1.949, -0.8211, -4.218), (1.949, 1.002, -0.6578), (2.0, -1.641, 0.6956), (2.0, -3.464, -2.865), (-2.0, -3.464, -2.865), (-2.0, -1.641, 0.6956), (-1.949, 0.8534, -0.5816), (-1.949, -0.9699, -4.142), (-2.359, -7.671, -0.7102), (-2.359, -7.215, 0.1799), (2.051, -7.54, 0.3461), (2.051, -7.996, -0.544), (0.6781, -7.726, 0.4413), (0.6781, -8.182, -0.4487), (0.0, -0.002864, -4.637), (0.0, 1.82, -1.077), (2.051, -7.54, 0.3461), (0.6781, -7.726, 0.4413), (0.6781, -8.182, -0.4487), (2.051, -7.996, -0.544)], [], [(0, 1, 2, 3), (4, 5, 6, 7), (5, 4, 8, 9), (3, 2, 10, 11), (12, 2, 5), (9, 12, 5), (12, 10, 2), (13, 4, 3), (11, 13, 3), (13, 8, 4), (12, 9, 8, 13), (14, 3, 4), (7, 14, 4), (14, 0, 3), (15, 5, 2), (1, 15, 2), (15, 6, 5), (0, 14, 15, 1), (14, 7, 6, 15), (16, 17, 18, 19)])
_uv = me_foot.uv_layers.new(name='UVTex')
_uv.uv.foreach_set('vector', [0.7226, 0.09012, 0.6934, 0.09536, 0.6964, 0.06243, 0.7156, 0.06048, 0.7655, 0.05644, 0.7798, 0.05481, 0.778, 0.07052, 0.7606, 0.09599, 0.7798, 0.05481, 0.7655, 0.05644, 0.7671, 0.02278, 0.7777, 0.02328, 0.7156, 0.06048, 0.6964, 0.06243, 0.71, 0.02483, 0.7141, 0.02407, 0.7019, 0.01868, 0.6964, 0.06243, 0.6602, 0.05507, 0.6649, 0.01796, 0.7019, 0.01868, 0.6602, 0.05507, 0.7019, 0.01868, 0.71, 0.02483, 0.6964, 0.06243, 0.7444, 0.01909, 0.7655, 0.05644, 0.7156, 0.06048, 0.7141, 0.02407, 0.7444, 0.01909, 0.7156, 0.06048, 0.7444, 0.01909, 0.7671, 0.02278, 0.7655, 0.05644, 0.7019, 0.01868, 0.6649, 0.01796, 0.6659, 0.006922, 0.7023, 0.006886, 0.7461, 0.09735, 0.7156, 0.06048, 0.7655, 0.05644, 0.7606, 0.09599, 0.7461, 0.09735, 0.7655, 0.05644, 0.7461, 0.09735, 0.7226, 0.09012, 0.7156, 0.06048, 0.6728, 0.09066, 0.6602, 0.05507, 0.6964, 0.06243, 0.6934, 0.09536, 0.6728, 0.09066, 0.6964, 0.06243, 0.6728, 0.09066, 0.6432, 0.07036, 0.6602, 0.05507, 0.7226, 0.09012, 0.7461, 0.09735, 0.7201, 0.1103, 0.7036, 0.105, 0.7461, 0.09735, 0.7606, 0.09599, 0.778, 0.07052, 0.7648, 0.1048, 0.7101, 0.01526, 0.7022, 0.006575, 0.7022, 0.01864, 0.7096, 0.0247])
me_foot.materials.append(mat_none_maleskin_png_007)
me_foot.use_remesh_preserve_volume = False
me_foot.use_remesh_preserve_attributes = False
me_foot.use_mirror_vertex_groups = False
me_foot.update()
me_lowerleg = bpy.data.meshes.new('Lowerleg')
me_lowerleg.from_pydata([(1.545, -16.98, 1.253), (2.343, 0.01881, 1.891), (-0.004488, 0.01881, 3.017), (-0.002959, -16.98, 1.996), (-2.348, 0.01881, 1.884), (-1.549, -16.98, 1.248), (1.306, -4.475, -3.877), (1.306, 0.01881, -2.684), (2.926, 0.01881, -0.646), (2.926, -8.481, -0.646), (1.929, -16.98, -0.4202), (-2.924, -8.481, -0.6548), (-2.924, 0.01881, -0.6548), (-1.928, -16.98, -0.4259), (-1.298, 0.01881, -2.688), (-1.298, -4.475, -3.881), (1.306, -10.0, -2.258), (0.861, -16.98, -1.764), (-1.298, -10.0, -2.261), (-0.8557, -16.98, -1.767), (-0.8998, 1.519, -1.858), (0.9054, 1.519, -1.856), (-2.027, 1.519, -0.4488), (-1.628, 1.519, 1.312), (-0.003112, 1.519, 2.097), (1.624, 1.519, 1.317), (2.029, 1.519, -0.4427), (0.471, 1.769, -0.9572), (1.056, 1.769, -0.2221), (0.8452, 1.769, 0.6932), (-0.001619, 1.769, 1.099), (-0.8472, 1.769, 0.6907), (-1.055, 1.769, -0.2252), (-0.4681, 1.769, -0.9586), (0.0, 2.195, 0.01717), (0.5319, -18.03, -1.083), (-0.5286, -18.03, -1.085), (-1.191, -18.03, -0.2566), (-0.9567, -18.03, 0.7777), (-0.001828, -18.03, 1.239), (0.9544, -18.03, 0.7806), (1.192, -18.03, -0.253), (0.0, -18.56, 0.01717)], [], [(0, 1, 2, 3), (3, 2, 4, 5), (6, 7, 8, 9), (1, 0, 9), (9, 0, 10), (9, 8, 1), (11, 5, 4), (12, 11, 4), (11, 13, 5), (11, 12, 14, 15), (7, 6, 15, 14), (16, 9, 10), (17, 16, 10), (16, 6, 9), (18, 13, 11), (15, 18, 11), (18, 19, 13), (6, 16, 18, 15), (19, 18, 16, 17), (7, 14, 20, 21), (14, 12, 22, 20), (12, 4, 23, 22), (4, 2, 24, 23), (2, 1, 25, 24), (1, 8, 26, 25), (8, 7, 21, 26), (26, 21, 27, 28), (25, 26, 28, 29), (24, 25, 29, 30), (23, 24, 30, 31), (22, 23, 31, 32), (20, 22, 32, 33), (21, 20, 33, 27), (27, 33, 34), (33, 32, 34), (32, 31, 34), (31, 30, 34), (30, 29, 34), (29, 28, 34), (28, 27, 34), (17, 35, 36, 19), (19, 36, 37, 13), (13, 37, 38, 5), (5, 38, 39, 3), (40, 0, 3, 39), (0, 40, 41, 10), (10, 41, 35, 17), (41, 42, 35), (40, 42, 41), (39, 42, 40), (38, 42, 39), (37, 42, 38), (36, 42, 37), (35, 42, 36)])
_uv = me_lowerleg.uv_layers.new(name='UVTex')
_uv.uv.foreach_set('vector', [0.6869, 0.1196, 0.6947, 0.3041, 0.6777, 0.3074, 0.6716, 0.1155, 0.6716, 0.1155, 0.6777, 0.3074, 0.6601, 0.3032, 0.6571, 0.1142, 0.606, 0.294, 0.6088, 0.3086, 0.5893, 0.3047, 0.5766, 0.2416, 0.6947, 0.3041, 0.6869, 0.1196, 0.7058, 0.245, 0.7058, 0.245, 0.6869, 0.1196, 0.6976, 0.118, 0.7058, 0.245, 0.7079, 0.3035, 0.6947, 0.3041, 0.648, 0.2402, 0.6571, 0.1142, 0.6601, 0.3032, 0.6447, 0.3055, 0.648, 0.2402, 0.6601, 0.3032, 0.648, 0.2402, 0.6442, 0.1199, 0.6571, 0.1142, 0.648, 0.2402, 0.6447, 0.3055, 0.6291, 0.3052, 0.626, 0.2876, 0.6088, 0.3086, 0.606, 0.294, 0.626, 0.2876, 0.6291, 0.3052, 0.5986, 0.2157, 0.5766, 0.2416, 0.5947, 0.1099, 0.6154, 0.1126, 0.5986, 0.2157, 0.5947, 0.1099, 0.5986, 0.2157, 0.606, 0.294, 0.5766, 0.2416, 0.627, 0.2206, 0.6442, 0.1199, 0.648, 0.2402, 0.626, 0.2876, 0.627, 0.2206, 0.648, 0.2402, 0.627, 0.2206, 0.631, 0.1145, 0.6442, 0.1199, 0.606, 0.294, 0.5986, 0.2157, 0.627, 0.2206, 0.626, 0.2876, 0.631, 0.1145, 0.627, 0.2206, 0.5986, 0.2157, 0.6154, 0.1126, 0.6088, 0.3086, 0.6291, 0.3052, 0.6342, 0.3222, 0.624, 0.3292, 0.6291, 0.3052, 0.6447, 0.3055, 0.6457, 0.3143, 0.6342, 0.3222, 0.6447, 0.3055, 0.6601, 0.3032, 0.6576, 0.3128, 0.6457, 0.3143, 0.6601, 0.3032, 0.6777, 0.3074, 0.6705, 0.3178, 0.6576, 0.3128, 0.6777, 0.3074, 0.6947, 0.3041, 0.6833, 0.323, 0.6705, 0.3178, 0.6947, 0.3041, 0.7079, 0.3035, 0.7112, 0.3246, 0.6833, 0.323, 0.5893, 0.3047, 0.6088, 0.3086, 0.624, 0.3292, 0.5996, 0.3357, 0.5996, 0.3357, 0.624, 0.3292, 0.6282, 0.34, 0.6268, 0.3557, 0.6833, 0.323, 0.7112, 0.3246, 0.6841, 0.3491, 0.6795, 0.3352, 0.6705, 0.3178, 0.6833, 0.323, 0.6795, 0.3352, 0.6656, 0.3296, 0.6576, 0.3128, 0.6705, 0.3178, 0.6656, 0.3296, 0.6571, 0.3246, 0.6457, 0.3143, 0.6576, 0.3128, 0.6571, 0.3246, 0.6485, 0.3253, 0.6342, 0.3222, 0.6457, 0.3143, 0.6485, 0.3253, 0.6406, 0.3315, 0.624, 0.3292, 0.6342, 0.3222, 0.6406, 0.3315, 0.6282, 0.34, 0.6282, 0.34, 0.6406, 0.3315, 0.6541, 0.3482, 0.6406, 0.3315, 0.6485, 0.3253, 0.6541, 0.3482, 0.6485, 0.3253, 0.6571, 0.3246, 0.6541, 0.3482, 0.6571, 0.3246, 0.6656, 0.3296, 0.6541, 0.3482, 0.6656, 0.3296, 0.6795, 0.3352, 0.6541, 0.3482, 0.6795, 0.3352, 0.6841, 0.3491, 0.6541, 0.3482, 0.6268, 0.3557, 0.6282, 0.34, 0.6541, 0.3482, 0.6154, 0.1126, 0.6264, 0.09379, 0.6357, 0.09624, 0.631, 0.1145, 0.631, 0.1145, 0.6357, 0.09624, 0.6454, 0.105, 0.6442, 0.1199, 0.6442, 0.1199, 0.6454, 0.105, 0.6549, 0.1055, 0.6571, 0.1142, 0.6571, 0.1142, 0.6549, 0.1055, 0.6644, 0.0972, 0.6716, 0.1155, 0.6725, 0.09437, 0.6869, 0.1196, 0.6716, 0.1155, 0.6644, 0.0972, 0.6869, 0.1196, 0.6725, 0.09437, 0.6762, 0.08208, 0.6976, 0.118, 0.5947, 0.1099, 0.6201, 0.08178, 0.6264, 0.09379, 0.6154, 0.1126, 0.6201, 0.08178, 0.6485, 0.06941, 0.6264, 0.09379, 0.6725, 0.09437, 0.6485, 0.06941, 0.6762, 0.08208, 0.6644, 0.0972, 0.6485, 0.06941, 0.6725, 0.09437, 0.6549, 0.1055, 0.6485, 0.06941, 0.6644, 0.0972, 0.6454, 0.105, 0.6485, 0.06941, 0.6549, 0.1055, 0.6357, 0.09624, 0.6485, 0.06941, 0.6454, 0.105, 0.6264, 0.09379, 0.6485, 0.06941, 0.6357, 0.09624])
me_lowerleg.materials.append(mat_none_maleskin_png_006)
me_lowerleg.use_remesh_preserve_volume = False
me_lowerleg.use_remesh_preserve_attributes = False
me_lowerleg.use_mirror_vertex_groups = False
me_lowerleg.update()
me_leg = bpy.data.meshes.new('Leg')
me_leg.from_pydata([(1.566, -11.44, -3.288), (1.598, 0.04403, -3.354), (3.611, 0.04403, -0.8264), (3.539, -11.44, -0.81), (2.89, 0.04403, 2.324), (2.832, -11.44, 2.278), (-0.02215, 0.04403, 3.724), (-0.0221, -11.44, 3.65), (-2.933, 0.04403, 2.32), (-2.875, -11.44, 2.274), (-3.65, 0.04403, -0.8309), (-3.578, -11.44, -0.8144), (-1.633, 0.04403, -3.356), (-1.601, -11.44, -3.29), (1.066, -18.9, -2.251), (-1.103, -18.9, -2.253), (-2.456, -18.9, -0.5577), (-1.975, -18.9, 1.557), (-0.02138, -18.9, 2.499), (1.933, -18.9, 1.56), (2.417, -18.9, -0.5547), (-1.198, 1.798, -2.45), (1.161, 1.798, -2.449), (-2.67, 1.798, -0.6066), (-2.147, 1.798, 1.694), (-0.02152, 1.798, 2.719), (2.105, 1.798, 1.696), (2.631, 1.798, -0.6033), (-0.01982, 2.514, -9.537e-07)], [], [(0, 1, 2, 3), (3, 2, 4, 5), (5, 4, 6, 7), (7, 6, 8, 9), (9, 8, 10, 11), (11, 10, 12, 13), (1, 0, 13, 12), (13, 0, 14, 15), (11, 13, 15, 16), (9, 11, 16, 17), (7, 9, 17, 18), (5, 7, 18, 19), (3, 5, 19, 20), (0, 3, 20, 14), (1, 12, 21, 22), (12, 10, 23, 21), (10, 8, 24, 23), (8, 6, 25, 24), (6, 4, 26, 25), (4, 2, 27, 26), (2, 1, 22, 27), (27, 22, 28), (26, 27, 28), (25, 26, 28), (24, 25, 28), (23, 24, 28), (21, 23, 28), (22, 21, 28)])
_uv = me_leg.uv_layers.new(name='UVTex')
_uv.uv.foreach_set('vector', [0.5755, 0.4701, 0.5694, 0.567, 0.5556, 0.6021, 0.5443, 0.4737, 0.7415, 0.472, 0.7252, 0.6046, 0.7177, 0.5676, 0.7082, 0.468, 0.7082, 0.468, 0.7177, 0.5676, 0.6868, 0.5463, 0.6797, 0.4653, 0.6797, 0.4653, 0.6868, 0.5463, 0.6568, 0.539, 0.6542, 0.4639, 0.6542, 0.4639, 0.6568, 0.539, 0.6288, 0.5397, 0.6293, 0.4642, 0.6293, 0.4642, 0.6288, 0.5397, 0.601, 0.5478, 0.6035, 0.4663, 0.5694, 0.567, 0.5755, 0.4701, 0.6035, 0.4663, 0.601, 0.5478, 0.6035, 0.4663, 0.5755, 0.4701, 0.5825, 0.349, 0.6062, 0.3515, 0.6293, 0.4642, 0.6035, 0.4663, 0.6062, 0.3515, 0.6297, 0.3528, 0.6542, 0.4639, 0.6293, 0.4642, 0.6297, 0.3528, 0.653, 0.3533, 0.6797, 0.4653, 0.6542, 0.4639, 0.653, 0.3533, 0.6763, 0.3528, 0.7082, 0.468, 0.6797, 0.4653, 0.6763, 0.3528, 0.6999, 0.3504, 0.7415, 0.472, 0.7082, 0.468, 0.6999, 0.3504, 0.7235, 0.3441, 0.5755, 0.4701, 0.5443, 0.4737, 0.5585, 0.3441, 0.5825, 0.349, 0.5694, 0.567, 0.601, 0.5478, 0.613, 0.5651, 0.5943, 0.5824, 0.601, 0.5478, 0.6288, 0.5397, 0.6332, 0.5579, 0.613, 0.5651, 0.6288, 0.5397, 0.6568, 0.539, 0.6539, 0.558, 0.6332, 0.5579, 0.6568, 0.539, 0.6868, 0.5463, 0.6743, 0.566, 0.6539, 0.558, 0.6868, 0.5463, 0.7177, 0.5676, 0.6927, 0.5829, 0.6743, 0.566, 0.7177, 0.5676, 0.7252, 0.6046, 0.687, 0.6043, 0.6927, 0.5829, 0.5556, 0.6021, 0.5694, 0.567, 0.5943, 0.5824, 0.5982, 0.6071, 0.5982, 0.6071, 0.5943, 0.5824, 0.6438, 0.5974, 0.6927, 0.5829, 0.687, 0.6043, 0.6438, 0.5974, 0.6743, 0.566, 0.6927, 0.5829, 0.6438, 0.5974, 0.6539, 0.558, 0.6743, 0.566, 0.6438, 0.5974, 0.6332, 0.5579, 0.6539, 0.558, 0.6438, 0.5974, 0.613, 0.5651, 0.6332, 0.5579, 0.6438, 0.5974, 0.5943, 0.5824, 0.613, 0.5651, 0.6438, 0.5974])
me_leg.materials.append(mat_none_maleskin_png_005)
me_leg.use_remesh_preserve_volume = False
me_leg.use_remesh_preserve_attributes = False
me_leg.use_mirror_vertex_groups = False
me_leg.update()
me_fingers = bpy.data.meshes.new('Fingers')
me_fingers.from_pydata([(-1.324, -1.52, -0.326), (-1.224, -3.745, 0.6888), (-1.224, -3.497, 1.273), (-1.324, -1.299, 0.3429), (2.024, -1.299, 0.3429), (1.737, -2.852, 1.0), (1.737, -3.1, 0.4157), (2.024, -1.52, -0.326), (-0.03535, -4.201, 0.882), (-0.03535, -3.954, 1.467), (2.024, 0.1535, -0.326), (2.024, 0.1535, 0.3088), (-1.324, 0.1535, -0.326), (-1.324, 0.1535, 0.3088)], [], [(0, 1, 2, 3), (4, 5, 6, 7), (1, 8, 9, 2), (8, 6, 5, 9), (9, 4, 3), (2, 9, 3), (9, 5, 4), (8, 0, 7), (6, 8, 7), (1, 0, 8), (4, 7, 10, 11), (7, 0, 12, 10), (0, 3, 13, 12), (3, 4, 11, 13), (12, 13, 11, 10)])
_uv = me_fingers.uv_layers.new(name='UVTex')
_uv.uv.foreach_set('vector', [0.05487, 0.03211, 0.05706, 0.01223, 0.06018, 0.01701, 0.06236, 0.05196, 0.1048, 0.0526, 0.105, 0.02689, 0.1095, 0.01298, 0.1217, 0.03508, 0.05706, 0.01223, 0.07976, 0.001592, 0.07985, 0.007555, 0.06018, 0.01701, 0.07976, 0.001592, 0.1095, 0.01298, 0.105, 0.02689, 0.07985, 0.007555, 0.07985, 0.007555, 0.1048, 0.0526, 0.06236, 0.05196, 0.06018, 0.01701, 0.07985, 0.007555, 0.06236, 0.05196, 0.07985, 0.007555, 0.105, 0.02689, 0.1048, 0.0526, 0.1542, -0.001168, 0.1765, 0.0338, 0.1217, 0.03508, 0.1211, 0.01342, 0.1542, -0.001168, 0.1217, 0.03508, 0.1747, 0.01209, 0.1765, 0.0338, 0.1542, -0.001168, 0.1048, 0.0526, 0.1217, 0.03508, 0.1213, 0.06291, 0.1019, 0.05845, 0.1217, 0.03508, 0.1765, 0.0338, 0.1792, 0.05915, 0.1213, 0.06291, 0.05487, 0.03211, 0.06236, 0.05196, 0.06206, 0.0571, 0.05522, 0.06019, 0.06236, 0.05196, 0.1048, 0.0526, 0.1019, 0.05845, 0.06206, 0.0571, 0.05522, 0.06019, 0.06206, 0.0571, 0.1019, 0.05845, 0.1213, 0.06291])
me_fingers.materials.append(mat_none_maleskin_png_004)
me_fingers.use_remesh_preserve_volume = False
me_fingers.use_remesh_preserve_attributes = False
me_fingers.use_mirror_vertex_groups = False
me_fingers.update()
me_hand = bpy.data.meshes.new('Hand')
me_hand.from_pydata([(-1.361, -1.893, 0.5714), (1.723, -3.576, 0.502), (1.373, 0.1074, 1.132), (-0.6992, 0.1074, 1.248), (-1.227, -3.559, 0.5714), (-1.361, -1.893, -0.4286), (1.396, 0.1074, -0.2673), (1.746, -3.576, -0.3361), (-1.227, -3.559, -0.4286), (-1.361, 0.1074, -0.4218), (-2.071, -1.893, 0.4602), (-1.967, 0.1074, 0.9804), (-1.769, -1.91, 1.259), (-2.184, -1.893, 1.798), (-2.786, -1.893, 0.9987), (-2.592, -3.145, 0.9987), (-2.184, -3.216, 1.798), (-2.071, -3.216, 0.4602), (-1.946, -3.233, 1.259), (-1.681, -4.019, 1.167), (-1.762, -4.061, 0.9258), (-1.792, -4.078, 1.329), (-1.948, -4.171, 1.088), (-1.03, 0.6074, 0.4132), (1.639, 0.6074, 0.4132), (1.956, -3.876, 0.07138), (-1.444, -3.643, 0.07138), (-1.361, -1.893, 0.07138), (-0.4353, -4.184, 0.07138)], [], [(0, 1, 2), (3, 0, 2), (0, 4, 1), (5, 6, 7), (8, 5, 7), (5, 9, 6), (9, 5, 10, 11), (0, 3, 11, 12), (12, 11, 13), (11, 10, 14), (11, 14, 13), (13, 14, 15, 16), (14, 10, 17, 15), (12, 13, 16, 18), (10, 12, 18, 17), (17, 18, 19, 20), (18, 16, 21, 19), (15, 17, 20, 22), (16, 15, 22, 21), (20, 19, 21, 22), (9, 23, 24, 6), (23, 3, 2, 24), (1, 25, 24, 2), (25, 7, 6, 24), (8, 26, 27, 5), (0, 27, 26, 4), (27, 12, 10), (5, 27, 10), (27, 0, 12), (3, 23, 11), (23, 9, 11), (28, 8, 7), (25, 28, 7), (28, 26, 8), (28, 1, 4), (26, 28, 4), (28, 25, 1)])
_uv = me_hand.uv_layers.new(name='UVTex')
_uv.uv.foreach_set('vector', [0.05854, 0.0795, 0.121, 0.06373, 0.1208, 0.1033, 0.09498, 0.1143, 0.05854, 0.0795, 0.1208, 0.1033, 0.05854, 0.0795, 0.06038, 0.06164, 0.121, 0.06373, 0.1783, 0.07816, 0.1325, 0.103, 0.1307, 0.06283, 0.1749, 0.05709, 0.1783, 0.07816, 0.1307, 0.06283, 0.1783, 0.07828, 0.1669, 0.1162, 0.1319, 0.1036, 0.167, 0.1165, 0.1783, 0.07816, 0.1877, 0.07864, 0.18, 0.1233, 0.05854, 0.0795, 0.09498, 0.1143, 0.08098, 0.1239, 0.04522, 0.0848, 0.04522, 0.0848, 0.08098, 0.1239, 0.03713, 0.09124, 0.18, 0.1233, 0.1877, 0.07864, 0.1954, 0.08296, 0.18, 0.1233, 0.1954, 0.08296, 0.2051, 0.08829, 0.2051, 0.08829, 0.1954, 0.08296, 0.2036, 0.06583, 0.2167, 0.06827, 0.1954, 0.08296, 0.1877, 0.07864, 0.194, 0.05679, 0.2036, 0.06583, 0.04522, 0.0848, 0.03713, 0.09124, 0.02188, 0.07085, 0.03215, 0.07104, 0.04372, 0.06016, 0.04522, 0.0848, 0.03215, 0.07104, 0.04175, 0.05691, 0.04175, 0.05691, 0.03215, 0.07104, 0.02729, 0.05726, 0.03523, 0.04963, 0.03215, 0.07104, 0.02188, 0.07085, 0.01767, 0.05868, 0.02729, 0.05726, 0.2036, 0.06583, 0.194, 0.05679, 0.1987, 0.04909, 0.2152, 0.0441, 0.2167, 0.06827, 0.2036, 0.06583, 0.2152, 0.0441, 0.2194, 0.05591, 0.03523, 0.04963, 0.02729, 0.05726, 0.01767, 0.05868, 0.02742, 0.04364, 0.167, 0.1165, 0.1625, 0.1246, 0.1267, 0.1106, 0.1325, 0.103, 0.09531, 0.1246, 0.09498, 0.1143, 0.1208, 0.1033, 0.1267, 0.1106, 0.121, 0.06373, 0.1257, 0.05975, 0.1267, 0.1106, 0.1208, 0.1033, 0.1257, 0.05975, 0.1307, 0.06283, 0.1325, 0.103, 0.1267, 0.1106, 0.1749, 0.05709, 0.1794, 0.05378, 0.1787, 0.07432, 0.1783, 0.07816, 0.05854, 0.0795, 0.05483, 0.07172, 0.05642, 0.05692, 0.06038, 0.06164, 0.05483, 0.07172, 0.04522, 0.0848, 0.04372, 0.06016, 0.1783, 0.07816, 0.1787, 0.07432, 0.1877, 0.07864, 0.05483, 0.07172, 0.05854, 0.0795, 0.04522, 0.0848, 0.09498, 0.1143, 0.09531, 0.1246, 0.08098, 0.1239, 0.1625, 0.1246, 0.167, 0.1165, 0.18, 0.1233, 0.1643, 0.05334, 0.1749, 0.05709, 0.1307, 0.06283, 0.1257, 0.05975, 0.1643, 0.05334, 0.1307, 0.06283, 0.1643, 0.05334, 0.1794, 0.05378, 0.1749, 0.05709, 0.06551, 0.05586, 0.121, 0.06373, 0.06038, 0.06164, 0.05642, 0.05692, 0.06551, 0.05586, 0.06038, 0.06164, 0.06551, 0.05586, 0.1257, 0.05975, 0.121, 0.06373])
me_hand.materials.append(mat_none_maleskin_png_003)
me_hand.use_remesh_preserve_volume = False
me_hand.use_remesh_preserve_attributes = False
me_hand.use_mirror_vertex_groups = False
me_hand.update()
me_forearm = bpy.data.meshes.new('Forearm')
me_forearm.from_pydata([(1.0, -0.02393, 1.721), (1.0, 1.224, 1.23), (-1.0, 1.224, 1.23), (-1.0, -0.02393, 1.721), (-1.996, -0.004507, 0.000565), (2.004, -0.004506, 0.000564), (1.01, 1.73, 0.001781), (-0.9902, 1.73, 0.001781), (1.01, 1.224, -1.216), (-0.9902, 1.224, -1.216), (1.0, -0.00898, -1.739), (-1.0, -0.00898, -1.739), (0.9919, -4.181, 1.706), (1.5, -12.02, -0.0114), (0.5, -12.02, 0.8546), (0.9919, -4.171, -1.727), (0.5, -12.02, -0.8774), (-0.5, -12.02, -0.8774), (-0.9919, -4.171, -1.727), (-1.5, -12.02, -0.0114), (-0.9919, -4.181, 1.706), (-0.5, -12.02, 0.8546)], [], [(0, 1, 2, 3), (3, 2, 4), (1, 0, 5), (5, 6, 1), (2, 7, 4), (1, 6, 7, 2), (6, 8, 9, 7), (7, 9, 4), (5, 8, 6), (5, 10, 8), (9, 11, 4), (8, 10, 11, 9), (12, 13, 5), (14, 13, 12), (5, 0, 12), (15, 5, 13), (10, 5, 15), (15, 13, 16), (16, 17, 18, 15), (15, 18, 11, 10), (18, 19, 4), (17, 19, 18), (18, 4, 11), (20, 4, 19), (3, 4, 20), (20, 19, 21), (0, 3, 20, 12), (12, 20, 21, 14)])
_uv = me_forearm.uv_layers.new(name='UVTex')
_uv.uv.foreach_set('vector', [0.1689, 0.2679, 0.1659, 0.2846, 0.1443, 0.2777, 0.1477, 0.2639, 0.1477, 0.2639, 0.1443, 0.2777, 0.1284, 0.2644, 0.1659, 0.2846, 0.1689, 0.2679, 0.199, 0.2809, 0.199, 0.2809, 0.1675, 0.3067, 0.1659, 0.2846, 0.1443, 0.2777, 0.1297, 0.2969, 0.1284, 0.2644, 0.1659, 0.2846, 0.1675, 0.3067, 0.1297, 0.2969, 0.1443, 0.2777, 0.09071, 0.3144, 0.08988, 0.2877, 0.113, 0.2803, 0.1297, 0.2969, 0.1297, 0.2969, 0.113, 0.2803, 0.1284, 0.2644, 0.05393, 0.2859, 0.08988, 0.2877, 0.09071, 0.3144, 0.05393, 0.2859, 0.08647, 0.2705, 0.08988, 0.2877, 0.113, 0.2803, 0.1082, 0.2654, 0.1284, 0.2644, 0.08988, 0.2877, 0.08647, 0.2705, 0.1082, 0.2654, 0.113, 0.2803, 0.1702, 0.2208, 0.1789, 0.1138, 0.199, 0.2809, 0.1601, 0.116, 0.1789, 0.1138, 0.1702, 0.2208, 0.199, 0.2809, 0.1689, 0.2679, 0.1702, 0.2208, 0.08399, 0.2213, 0.05393, 0.2859, 0.07405, 0.1138, 0.08647, 0.2705, 0.05393, 0.2859, 0.08399, 0.2213, 0.08399, 0.2213, 0.07405, 0.1138, 0.09294, 0.1159, 0.09294, 0.1159, 0.1076, 0.1169, 0.1065, 0.221, 0.08399, 0.2213, 0.08399, 0.2213, 0.1065, 0.221, 0.1082, 0.2654, 0.08647, 0.2705, 0.1065, 0.221, 0.1263, 0.117, 0.1284, 0.2644, 0.1076, 0.1169, 0.1263, 0.117, 0.1065, 0.221, 0.1065, 0.221, 0.1284, 0.2644, 0.1082, 0.2654, 0.1485, 0.2213, 0.1284, 0.2644, 0.1263, 0.117, 0.1477, 0.2639, 0.1284, 0.2644, 0.1485, 0.2213, 0.1485, 0.2213, 0.1263, 0.117, 0.1453, 0.1167, 0.1689, 0.2679, 0.1477, 0.2639, 0.1485, 0.2213, 0.1702, 0.2208, 0.1702, 0.2208, 0.1485, 0.2213, 0.1453, 0.1167, 0.1601, 0.116])
me_forearm.materials.append(mat_none_maleskin_png_002)
me_forearm.use_remesh_preserve_volume = False
me_forearm.use_remesh_preserve_attributes = False
me_forearm.use_mirror_vertex_groups = False
me_forearm.update()
me_arm = bpy.data.meshes.new('Arm')
me_arm.from_pydata([(0.947, -12.86, 2.206), (2.107, -12.86, 0.7369), (2.684, 0.00508, 0.6075), (1.206, 0.00508, 2.481), (-2.1, -12.86, 0.7579), (-0.925, -12.86, 2.216), (-1.181, 0.00508, 2.493), (-2.678, 0.00508, 0.6343), (0.888, 1.724, 1.829), (-0.8696, 1.724, 1.838), (-1.972, 1.724, 0.4695), (-1.59, 1.724, -1.246), (-2.158, 0.00508, -1.695), (-0.009997, 1.724, -2.017), (-0.01361, 0.00508, -2.741), (1.577, 1.724, -1.262), (2.142, 0.00508, -1.716), (1.977, 1.724, 0.4498), (0.7839, 2.411, 0.1837), (0.3521, 2.411, 0.7308), (0.6255, 2.411, -0.4949), (-0.003901, 2.411, -0.7941), (-0.6303, 2.411, -0.4886), (-0.7819, 2.411, 0.1916), (-0.3447, 2.411, 0.7342), (0.3521, 2.411, 0.7308), (-0.3447, 2.411, 0.7342), (-0.7819, 2.411, 0.1916), (-0.6303, 2.411, -0.4886), (-0.003901, 2.411, -0.7941), (0.6255, 2.411, -0.4949), (0.7839, 2.411, 0.1837), (0.000103, 2.618, 0.008956), (2.042, -5.728, -1.537), (1.681, -12.86, -1.086), (-2.057, -5.728, -1.515), (-1.692, -12.86, -1.069), (-0.01305, -10.4, -2.609), (-0.01305, -4.874, -3.113), (-0.00946, -12.86, -1.89), (-0.01305, -1.15, -2.766)], [], [(0, 1, 2, 3), (4, 5, 6, 7), (5, 0, 3, 6), (3, 8, 9, 6), (6, 9, 10, 7), (7, 10, 11, 12), (12, 11, 13, 14), (14, 13, 15, 16), (16, 15, 17, 2), (2, 17, 8, 3), (17, 18, 19, 8), (15, 20, 18, 17), (13, 21, 20, 15), (11, 22, 21, 13), (10, 23, 22, 11), (9, 24, 23, 10), (8, 19, 24, 9), (19, 25, 26, 24), (24, 26, 27, 23), (23, 27, 28, 22), (22, 28, 29, 21), (21, 29, 30, 20), (20, 30, 31, 18), (18, 31, 25, 19), (31, 32, 25), (30, 32, 31), (29, 32, 30), (28, 32, 29), (27, 32, 28), (26, 32, 27), (25, 32, 26), (33, 2, 1), (16, 2, 33), (33, 1, 34), (35, 4, 7), (36, 4, 35), (35, 7, 12), (37, 33, 34), (38, 33, 37), (37, 34, 39), (40, 16, 33), (14, 16, 40), (40, 33, 38), (37, 36, 35), (39, 36, 37), (37, 35, 38), (40, 35, 12), (38, 35, 40), (40, 12, 14)])
_uv = me_arm.uv_layers.new(name='UVTex')
_uv.uv.foreach_set('vector', [0.07194, 0.2944, 0.05126, 0.2962, 0.06598, 0.4387, 0.0854, 0.4231, 0.1144, 0.292, 0.09326, 0.2929, 0.1018, 0.415, 0.1163, 0.412, 0.09326, 0.2929, 0.07194, 0.2944, 0.0854, 0.4231, 0.1018, 0.415, 0.0854, 0.4231, 0.09569, 0.4329, 0.1064, 0.4247, 0.1018, 0.415, 0.1018, 0.415, 0.1064, 0.4247, 0.1174, 0.4213, 0.1163, 0.412, 0.1163, 0.412, 0.1174, 0.4213, 0.1282, 0.4216, 0.1301, 0.4124, 0.1301, 0.4124, 0.1282, 0.4216, 0.1388, 0.4255, 0.1441, 0.416, 0.1441, 0.416, 0.1388, 0.4255, 0.1488, 0.4343, 0.1595, 0.4251, 0.1595, 0.4251, 0.1488, 0.4343, 0.1553, 0.4503, 0.1771, 0.4438, 0.06598, 0.4387, 0.08658, 0.4495, 0.09569, 0.4329, 0.0854, 0.4231, 0.08658, 0.4495, 0.1071, 0.4487, 0.1082, 0.4392, 0.09569, 0.4329, 0.1488, 0.4343, 0.1365, 0.4395, 0.1379, 0.4478, 0.1553, 0.4503, 0.1388, 0.4255, 0.1321, 0.4342, 0.1365, 0.4395, 0.1488, 0.4343, 0.1282, 0.4216, 0.1264, 0.4311, 0.1321, 0.4342, 0.1388, 0.4255, 0.1174, 0.4213, 0.12, 0.4307, 0.1264, 0.4311, 0.1282, 0.4216, 0.1064, 0.4247, 0.1136, 0.4332, 0.12, 0.4307, 0.1174, 0.4213, 0.09569, 0.4329, 0.1082, 0.4392, 0.1136, 0.4332, 0.1064, 0.4247, 0.1082, 0.4392, 0.1094, 0.4397, 0.1141, 0.434, 0.1136, 0.4332, 0.1136, 0.4332, 0.1141, 0.434, 0.12, 0.4315, 0.12, 0.4307, 0.12, 0.4307, 0.12, 0.4315, 0.1261, 0.4319, 0.1264, 0.4311, 0.1264, 0.4311, 0.1261, 0.4319, 0.1314, 0.4347, 0.1321, 0.4342, 0.1321, 0.4342, 0.1314, 0.4347, 0.1355, 0.4398, 0.1365, 0.4395, 0.1365, 0.4395, 0.1355, 0.4398, 0.1368, 0.4479, 0.1379, 0.4478, 0.1071, 0.4487, 0.1086, 0.449, 0.1094, 0.4397, 0.1082, 0.4392, 0.1086, 0.449, 0.1227, 0.4425, 0.1094, 0.4397, 0.1355, 0.4398, 0.1227, 0.4425, 0.1368, 0.4479, 0.1314, 0.4347, 0.1227, 0.4425, 0.1355, 0.4398, 0.1261, 0.4319, 0.1227, 0.4425, 0.1314, 0.4347, 0.12, 0.4315, 0.1227, 0.4425, 0.1261, 0.4319, 0.1141, 0.434, 0.1227, 0.4425, 0.12, 0.4315, 0.1094, 0.4397, 0.1227, 0.4425, 0.1141, 0.434, 0.1689, 0.3599, 0.1771, 0.4438, 0.2001, 0.2973, 0.1595, 0.4251, 0.1771, 0.4438, 0.1689, 0.3599, 0.1689, 0.3599, 0.2001, 0.2973, 0.1783, 0.2947, 0.1328, 0.3522, 0.1144, 0.292, 0.1163, 0.412, 0.1356, 0.292, 0.1144, 0.292, 0.1328, 0.3522, 0.1328, 0.3522, 0.1163, 0.412, 0.1301, 0.4124, 0.1537, 0.3237, 0.1689, 0.3599, 0.1783, 0.2947, 0.1505, 0.3545, 0.1689, 0.3599, 0.1537, 0.3237, 0.1537, 0.3237, 0.1783, 0.2947, 0.1568, 0.2929, 0.1473, 0.3852, 0.1595, 0.4251, 0.1689, 0.3599, 0.1441, 0.416, 0.1595, 0.4251, 0.1473, 0.3852, 0.1473, 0.3852, 0.1689, 0.3599, 0.1505, 0.3545, 0.1537, 0.3237, 0.1356, 0.292, 0.1328, 0.3522, 0.1568, 0.2929, 0.1356, 0.292, 0.1537, 0.3237, 0.1537, 0.3237, 0.1328, 0.3522, 0.1505, 0.3545, 0.1473, 0.3852, 0.1328, 0.3522, 0.1301, 0.4124, 0.1505, 0.3545, 0.1328, 0.3522, 0.1473, 0.3852, 0.1473, 0.3852, 0.1301, 0.4124, 0.1441, 0.416])
me_arm.materials.append(mat_none_maleskin_png_010)
me_arm.use_remesh_preserve_volume = False
me_arm.use_remesh_preserve_attributes = False
me_arm.use_mirror_vertex_groups = False
me_arm.update()

# ---- objects
ob_mesh_011 = bpy.data.objects.new('Mesh.011', me_mesh_011_torso_001)
ob_mesh_002 = bpy.data.objects.new('Mesh.002', me_male_hair)
ob_mesh_001 = bpy.data.objects.new('Mesh.001', me_mesh_head)
ob_mesh = bpy.data.objects.new('Mesh', me_mesh_001_torso)
ob_mesh_010 = bpy.data.objects.new('Mesh.010', me_toes)
ob_mesh_009 = bpy.data.objects.new('Mesh.009', me_foot)
ob_mesh_008 = bpy.data.objects.new('Mesh.008', me_lowerleg)
ob_mesh_007 = bpy.data.objects.new('Mesh.007', me_leg)
ob_mesh_006 = bpy.data.objects.new('Mesh.006', me_fingers)
ob_mesh_005 = bpy.data.objects.new('Mesh.005', me_hand)
ob_mesh_004 = bpy.data.objects.new('Mesh.004', me_forearm)
ob_mesh_003 = bpy.data.objects.new('Mesh.003', me_arm)
ob_lamp = bpy.data.objects.new('Lamp', light_lamp)
ob_camera = bpy.data.objects.new('Camera', cam_camera)

# ---- transforms, parenting, visibility, modifiers, constraints
ob_mesh_011.location = (0.0, 0.0, 0.0)
ob_mesh_011.empty_display_type = 'ARROWS'
ob_mesh_011.lineart.crease_threshold = 0.0
ob_mesh_002.location = (0.0, 0.0, 0.0)
ob_mesh_002.empty_display_type = 'ARROWS'
ob_mesh_002.hide_viewport = True
ob_mesh_002.lineart.crease_threshold = 0.0
ob_mesh_001.location = (0.0, 0.0, 0.0)
ob_mesh_001.empty_display_type = 'ARROWS'
ob_mesh_001.hide_viewport = True
ob_mesh_001.lineart.crease_threshold = 0.0
ob_mesh.location = (0.0, 0.0, 0.0)
ob_mesh.empty_display_type = 'ARROWS'
ob_mesh.lineart.crease_threshold = 0.0
ob_mesh_010.location = (0.0, 0.0, 0.0)
ob_mesh_010.empty_display_type = 'ARROWS'
ob_mesh_010.hide_viewport = True
ob_mesh_010.lineart.crease_threshold = 0.0
ob_mesh_009.location = (0.0, 0.0, 0.0)
ob_mesh_009.empty_display_type = 'ARROWS'
ob_mesh_009.hide_viewport = True
ob_mesh_009.lineart.crease_threshold = 0.0
ob_mesh_008.location = (0.0, 0.0, 0.0)
ob_mesh_008.empty_display_type = 'ARROWS'
ob_mesh_008.hide_viewport = True
ob_mesh_008.lineart.crease_threshold = 0.0
ob_mesh_007.location = (0.0, 0.0, 0.0)
ob_mesh_007.empty_display_type = 'ARROWS'
ob_mesh_007.hide_viewport = True
ob_mesh_007.lineart.crease_threshold = 0.0
ob_mesh_006.location = (0.0, 0.0, 0.0)
ob_mesh_006.empty_display_type = 'ARROWS'
ob_mesh_006.hide_viewport = True
ob_mesh_006.lineart.crease_threshold = 0.0
ob_mesh_005.location = (0.0, 0.0, 0.0)
ob_mesh_005.empty_display_type = 'ARROWS'
ob_mesh_005.hide_viewport = True
ob_mesh_005.lineart.crease_threshold = 0.0
ob_mesh_004.location = (0.0, 0.0, 0.0)
ob_mesh_004.empty_display_type = 'ARROWS'
ob_mesh_004.hide_viewport = True
ob_mesh_004.lineart.crease_threshold = 0.0
ob_mesh_003.location = (0.0, 0.0, 0.0)
ob_mesh_003.empty_display_type = 'ARROWS'
ob_mesh_003.hide_viewport = True
ob_mesh_003.lineart.crease_threshold = 0.0
ob_lamp.location = (4.076, 1.005, 5.904)
ob_lamp.rotation_euler = (0.6503, 0.05522, 1.866)
ob_lamp.lock_rotations_4d = False
ob_lamp.empty_display_type = 'ARROWS'
ob_lamp.color = (0.0, 0.0, 0.0, 0.0)
ob_lamp.lineart.crease_threshold = 0.0
ob_camera.location = (7.481, -6.508, 5.344)
ob_camera.rotation_euler = (1.109, 0.01082, 0.8149)
ob_camera.lock_rotations_4d = False
ob_camera.empty_display_type = 'ARROWS'
ob_camera.color = (0.0, 0.0, 0.0, 0.0)
ob_camera.display_type = 'WIRE'
ob_camera.lineart.crease_threshold = 0.0

# ---- collection membership
col_collection_1.objects.link(ob_mesh_011)
col_collection_1.objects.link(ob_mesh_002)
col_collection_1.objects.link(ob_mesh_001)
col_collection_1.objects.link(ob_mesh)
col_collection_1.objects.link(ob_mesh_010)
col_collection_1.objects.link(ob_mesh_009)
col_collection_1.objects.link(ob_mesh_008)
col_collection_1.objects.link(ob_mesh_007)
col_collection_1.objects.link(ob_mesh_006)
col_collection_1.objects.link(ob_mesh_005)
col_collection_1.objects.link(ob_mesh_004)
col_collection_1.objects.link(ob_mesh_003)
col_collection_1.objects.link(ob_lamp)
col_collection_1.objects.link(ob_camera)

# ---- scene / render settings (as saved in the file)
scene.camera = ob_camera
scene.frame_start = 1; scene.frame_end = 250; scene.frame_set(1)
scene.render.engine = 'BLENDER_EEVEE_NEXT'
scene.render.image_settings.color_mode = 'RGB'
scene.render.image_settings.compression = 90
scene.render.resolution_percentage = 50
scene.render.dither_intensity = 0.0
scene.render.bake_margin = 2
scene.render.bake_bias = 0.0
scene.cycles.use_denoising = False
scene.cycles.samples = 10
scene.cycles.sampling_pattern = 'TABULATED_SOBOL'
scene.cycles.light_sampling_threshold = 0.0
scene.cycles.use_adaptive_sampling = False
scene.cycles.use_light_tree = False
scene.cycles.blur_glossy = 0.0
scene.cycles.volume_bounces = 1
scene.cycles.pixel_filter_type = 'GAUSSIAN'
scene.cycles.sample_clamp_indirect = 0.0
scene.view_settings.view_transform = 'Standard'
bpy.context.view_layer.update()
